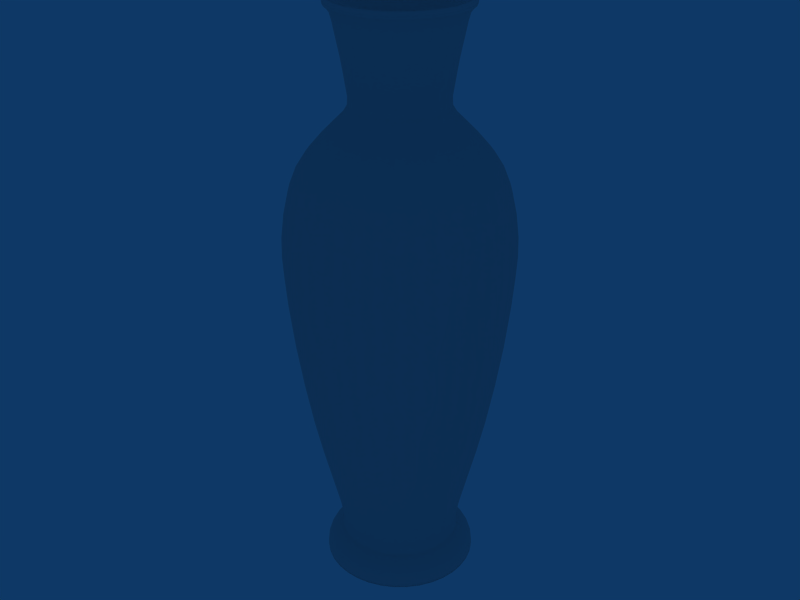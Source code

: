 # Source: Vase_03_Med_Poly.blend  (saved by Blender 2.49.2; exported with 4.5.12 LTS)
import bpy
from mathutils import Matrix  # noqa: F401  (used for matrix-valued properties, if any)

bpy.ops.wm.read_factory_settings(use_empty=True)
scene = bpy.context.scene
scene.name = 'Scene'

# ---- collections
col_collection_1 = bpy.data.collections.new('Collection 1'); scene.collection.children.link(col_collection_1)

# ---- world
world_world = bpy.data.worlds.new('World'); scene.world = world_world
world_world.color = (0.05656, 0.2208, 0.4)
world_world.use_sun_shadow = False
world_world.sun_shadow_jitter_overblur = 0.0
world_world.cycles.sampling_method = 'MANUAL'
world_world.cycles.sample_map_resolution = 256

# ---- meshes
me_circle = bpy.data.meshes.new('Circle')
me_circle.from_pydata([(0.7422, 0.7422, -3.977), (0.9513, 0.4436, -3.977), (1.046, 0.09148, -3.977), (1.014, -0.2717, -3.977), (0.8598, -0.6021, -3.977), (0.6021, -0.8598, -3.977), (0.2717, -1.014, -3.977), (-0.09148, -1.046, -3.977), (-0.4436, -0.9513, -3.977), (-0.7422, -0.7422, -3.977), (-0.9513, -0.4436, -3.977), (-1.046, -0.09148, -3.977), (-1.014, 0.2717, -3.977), (-0.8598, 0.6021, -3.977), (-0.6021, 0.8598, -3.977), (-0.2717, 1.014, -3.977), (0.09148, 1.046, -3.977), (0.4436, 0.9513, -3.977), (0.7384, 0.7384, -3.871), (0.9464, 0.4413, -3.871), (1.04, 0.09101, -3.871), (1.009, -0.2703, -3.871), (0.8554, -0.5989, -3.871), (0.5989, -0.8554, -3.871), (0.2703, -1.009, -3.871), (-0.09101, -1.04, -3.871), (-0.4413, -0.9464, -3.871), (-0.7384, -0.7384, -3.871), (-0.9464, -0.4413, -3.871), (-1.04, -0.09101, -3.871), (-1.009, 0.2703, -3.871), (-0.8554, 0.5989, -3.871), (-0.5989, 0.8554, -3.871), (-0.2703, 1.009, -3.871), (0.09101, 1.04, -3.871), (0.4413, 0.9464, -3.871), (0.9049, 0.422, -3.764), (0.706, 0.706, -3.764), (0.9946, 0.08702, -3.764), (0.9644, -0.2584, -3.764), (0.8179, -0.5727, -3.764), (0.5727, -0.8179, -3.764), (0.2584, -0.9644, -3.764), (-0.08702, -0.9946, -3.764), (-0.422, -0.9049, -3.764), (-0.706, -0.706, -3.764), (-0.9049, -0.422, -3.764), (-0.9946, -0.08702, -3.764), (-0.9644, 0.2584, -3.764), (-0.8179, 0.5727, -3.764), (-0.5727, 0.8179, -3.764), (-0.2584, 0.9644, -3.764), (0.08702, 0.9946, -3.764), (0.422, 0.9049, -3.764), (0.8123, 0.3788, -3.66), (0.6338, 0.6338, -3.66), (0.8929, 0.07812, -3.66), (0.8657, -0.232, -3.66), (0.7342, -0.5141, -3.66), (0.5141, -0.7342, -3.66), (0.232, -0.8657, -3.66), (-0.07812, -0.8929, -3.66), (-0.3788, -0.8123, -3.66), (-0.6338, -0.6338, -3.66), (-0.8123, -0.3788, -3.66), (-0.8929, -0.07812, -3.66), (-0.8657, 0.232, -3.66), (-0.7342, 0.5141, -3.66), (-0.5141, 0.7342, -3.66), (-0.232, 0.8657, -3.66), (0.07812, 0.8929, -3.66), (0.3788, 0.8123, -3.66), (0.5701, 0.5701, -3.466), (0.7306, 0.3407, -3.466), (0.8031, 0.07026, -3.466), (0.7787, -0.2087, -3.466), (0.6604, -0.4624, -3.466), (0.4624, -0.6604, -3.466), (0.2087, -0.7787, -3.466), (-0.07026, -0.8031, -3.466), (-0.3407, -0.7306, -3.466), (-0.5701, -0.5701, -3.466), (-0.7306, -0.3407, -3.466), (-0.8031, -0.07026, -3.466), (-0.7787, 0.2087, -3.466), (-0.6604, 0.4624, -3.466), (-0.4624, 0.6604, -3.466), (-0.2087, 0.7787, -3.466), (0.07026, 0.8031, -3.466), (0.3407, 0.7306, -3.466), (0.6951, 0.6951, -2.668), (0.8909, 0.4154, -2.668), (0.9792, 0.08567, -2.668), (0.9495, -0.2544, -2.668), (0.8052, -0.5638, -2.668), (0.5638, -0.8052, -2.668), (0.2544, -0.9495, -2.668), (-0.08567, -0.9792, -2.668), (-0.4154, -0.8909, -2.668), (-0.6951, -0.6951, -2.668), (-0.8909, -0.4154, -2.668), (-0.9792, -0.08567, -2.668), (-0.9495, 0.2544, -2.668), (-0.8052, 0.5638, -2.668), (-0.5638, 0.8052, -2.668), (-0.2544, 0.9495, -2.668), (0.08567, 0.9792, -2.668), (0.4154, 0.8909, -2.668), (1.092, 0.5091, -1.718), (0.8518, 0.8518, -1.718), (1.2, 0.105, -1.718), (1.164, -0.3118, -1.718), (0.9868, -0.6909, -1.718), (0.6909, -0.9868, -1.718), (0.3118, -1.164, -1.718), (-0.105, -1.2, -1.718), (-0.5091, -1.092, -1.718), (-0.8518, -0.8518, -1.718), (-1.092, -0.5091, -1.718), (-1.2, -0.105, -1.718), (-1.164, 0.3118, -1.718), (-0.9868, 0.6909, -1.718), (-0.6909, 0.9868, -1.718), (-0.3118, 1.164, -1.718), (0.105, 1.2, -1.718), (0.5091, 1.092, -1.718), (1.276, 0.595, -0.5175), (0.9955, 0.9955, -0.5175), (1.403, 0.1227, -0.5175), (1.36, -0.3644, -0.5175), (1.153, -0.8075, -0.5175), (0.8075, -1.153, -0.5175), (0.3644, -1.36, -0.5175), (-0.1227, -1.403, -0.5175), (-0.595, -1.276, -0.5175), (-0.9955, -0.9955, -0.5175), (-1.276, -0.595, -0.5175), (-1.403, -0.1227, -0.5175), (-1.36, 0.3644, -0.5175), (-1.153, 0.8075, -0.5175), (-0.8075, 1.153, -0.5175), (-0.3644, 1.36, -0.5175), (0.1227, 1.403, -0.5175), (0.595, 1.276, -0.5175), (1.359, 0.6338, 0.3825), (1.06, 1.06, 0.3825), (1.494, 0.1307, 0.3825), (1.449, -0.3881, 0.3825), (1.228, -0.8601, 0.3825), (0.8601, -1.228, 0.3825), (0.3881, -1.449, 0.3825), (-0.1307, -1.494, 0.3825), (-0.6338, -1.359, 0.3825), (-1.06, -1.06, 0.3825), (-1.359, -0.6338, 0.3825), (-1.494, -0.1307, 0.3825), (-1.449, 0.3881, 0.3825), (-1.228, 0.8601, 0.3825), (-0.8601, 1.228, 0.3825), (-0.3881, 1.449, 0.3825), (0.1307, 1.494, 0.3825), (0.6338, 1.359, 0.3825), (1.37, 0.639, 0.9575), (1.069, 1.069, 0.9575), (1.506, 0.1318, 0.9575), (1.46, -0.3913, 0.9575), (1.238, -0.8672, 0.9575), (0.8672, -1.238, 0.9575), (0.3913, -1.46, 0.9575), (-0.1318, -1.506, 0.9575), (-0.639, -1.37, 0.9575), (-1.069, -1.069, 0.9575), (-1.37, -0.639, 0.9575), (-1.506, -0.1318, 0.9575), (-1.46, 0.3913, 0.9575), (-1.238, 0.8672, 0.9575), (-0.8672, 1.238, 0.9575), (-0.3913, 1.46, 0.9575), (0.1318, 1.506, 0.9575), (0.639, 1.37, 0.9575), (1.271, 0.5929, 1.595), (0.992, 0.992, 1.595), (1.398, 0.1223, 1.595), (1.355, -0.3631, 1.595), (1.149, -0.8047, 1.595), (0.8047, -1.149, 1.595), (0.3631, -1.355, 1.595), (-0.1223, -1.398, 1.595), (-0.5929, -1.271, 1.595), (-0.992, -0.992, 1.595), (-1.271, -0.5929, 1.595), (-1.398, -0.1223, 1.595), (-1.355, 0.3631, 1.595), (-1.149, 0.8047, 1.595), (-0.8047, 1.149, 1.595), (-0.3631, 1.355, 1.595), (0.1223, 1.398, 1.595), (0.5929, 1.271, 1.595), (0.8364, 0.8364, 2.032), (1.072, 0.4999, 2.032), (1.178, 0.1031, 2.032), (1.143, -0.3061, 2.032), (0.9689, -0.6784, 2.032), (0.6784, -0.9689, 2.032), (0.3061, -1.143, 2.032), (-0.1031, -1.178, 2.032), (-0.4999, -1.072, 2.032), (-0.8364, -0.8364, 2.032), (-1.072, -0.4999, 2.032), (-1.178, -0.1031, 2.032), (-1.143, 0.3061, 2.032), (-0.9689, 0.6784, 2.032), (-0.6784, 0.9689, 2.032), (-0.3061, 1.143, 2.032), (0.1031, 1.178, 2.032), (0.4999, 1.072, 2.032), (0.7619, 0.3553, 2.407), (0.5944, 0.5944, 2.407), (0.8374, 0.07327, 2.407), (0.812, -0.2176, 2.407), (0.6886, -0.4822, 2.407), (0.4822, -0.6886, 2.407), (0.2176, -0.812, 2.407), (-0.07327, -0.8374, 2.407), (-0.3553, -0.7619, 2.407), (-0.5944, -0.5944, 2.407), (-0.7619, -0.3553, 2.407), (-0.8374, -0.07327, 2.407), (-0.812, 0.2176, 2.407), (-0.6886, 0.4822, 2.407), (-0.4822, 0.6886, 2.407), (-0.2176, 0.812, 2.407), (0.07327, 0.8374, 2.407), (0.3553, 0.7619, 2.407), (0.4566, 0.4566, 2.645), (0.5853, 0.2729, 2.645), (0.6433, 0.05628, 2.645), (0.6238, -0.1671, 2.645), (0.529, -0.3704, 2.645), (0.3704, -0.529, 2.645), (0.1671, -0.6238, 2.645), (-0.05628, -0.6433, 2.645), (-0.2729, -0.5853, 2.645), (-0.4566, -0.4566, 2.645), (-0.5853, -0.2729, 2.645), (-0.6433, -0.05628, 2.645), (-0.6238, 0.1671, 2.645), (-0.529, 0.3704, 2.645), (-0.3704, 0.529, 2.645), (-0.1671, 0.6238, 2.645), (0.05628, 0.6433, 2.645), (0.2729, 0.5853, 2.645), (0.4684, 0.4684, 2.932), (0.6003, 0.2799, 2.932), (0.6599, 0.05773, 2.932), (0.6398, -0.1714, 2.932), (0.5426, -0.3799, 2.932), (0.3799, -0.5426, 2.932), (0.1714, -0.6398, 2.932), (-0.05773, -0.6599, 2.932), (-0.2799, -0.6003, 2.932), (-0.4684, -0.4684, 2.932), (-0.6003, -0.2799, 2.932), (-0.6599, -0.05773, 2.932), (-0.6398, 0.1714, 2.932), (-0.5426, 0.3799, 2.932), (-0.3799, 0.5426, 2.932), (-0.1714, 0.6398, 2.932), (0.05773, 0.6599, 2.932), (0.2799, 0.6003, 2.932), (0.6441, 0.3004, 3.232), (0.5026, 0.5026, 3.232), (0.708, 0.06194, 3.232), (0.6865, -0.1839, 3.232), (0.5822, -0.4077, 3.232), (0.4077, -0.5822, 3.232), (0.1839, -0.6865, 3.232), (-0.06194, -0.708, 3.232), (-0.3004, -0.6441, 3.232), (-0.5026, -0.5026, 3.232), (-0.6441, -0.3004, 3.232), (-0.708, -0.06194, 3.232), (-0.6865, 0.1839, 3.232), (-0.5822, 0.4076, 3.232), (-0.4077, 0.5822, 3.232), (-0.1839, 0.6865, 3.232), (0.06194, 0.708, 3.232), (0.3004, 0.6441, 3.232), (0.6999, 0.3264, 3.532), (0.5461, 0.5461, 3.532), (0.7694, 0.06731, 3.532), (0.746, -0.1999, 3.532), (0.6326, -0.443, 3.532), (0.443, -0.6326, 3.532), (0.1999, -0.746, 3.532), (-0.06731, -0.7694, 3.532), (-0.3264, -0.6999, 3.532), (-0.5461, -0.5461, 3.532), (-0.6999, -0.3264, 3.532), (-0.7694, -0.06731, 3.532), (-0.746, 0.1999, 3.532), (-0.6326, 0.443, 3.532), (-0.443, 0.6326, 3.532), (-0.1999, 0.746, 3.532), (0.06731, 0.7694, 3.532), (0.3264, 0.6999, 3.532), (0.7572, 0.3531, 3.801), (0.5908, 0.5908, 3.801), (0.8323, 0.07282, 3.801), (0.807, -0.2162, 3.801), (0.6844, -0.4792, 3.801), (0.4792, -0.6844, 3.801), (0.2162, -0.807, 3.801), (-0.07282, -0.8323, 3.801), (-0.3531, -0.7572, 3.801), (-0.5908, -0.5908, 3.801), (-0.7572, -0.3531, 3.801), (-0.8323, -0.07282, 3.801), (-0.807, 0.2162, 3.801), (-0.6844, 0.4792, 3.801), (-0.4792, 0.6844, 3.801), (-0.2162, 0.807, 3.801), (0.07282, 0.8323, 3.801), (0.3531, 0.7572, 3.801), (0.8261, 0.3852, 3.886), (0.6446, 0.6446, 3.886), (0.9081, 0.07945, 3.886), (0.8805, -0.2359, 3.886), (0.7467, -0.5228, 3.886), (0.5228, -0.7467, 3.886), (0.2359, -0.8805, 3.886), (-0.07945, -0.9081, 3.886), (-0.3852, -0.8261, 3.886), (-0.6446, -0.6446, 3.886), (-0.8261, -0.3852, 3.886), (-0.9081, -0.07945, 3.886), (-0.8805, 0.2359, 3.886), (-0.7467, 0.5228, 3.886), (-0.5228, 0.7467, 3.886), (-0.2359, 0.8805, 3.886), (0.07945, 0.9081, 3.886), (0.3852, 0.8261, 3.886), (0.6363, 0.6363, 3.951), (0.8155, 0.3803, 3.951), (0.8964, 0.07842, 3.951), (0.8692, -0.2329, 3.951), (0.7371, -0.5161, 3.951), (0.5161, -0.7371, 3.951), (0.2329, -0.8692, 3.951), (-0.07842, -0.8964, 3.951), (-0.3803, -0.8155, 3.951), (-0.6363, -0.6363, 3.951), (-0.8155, -0.3803, 3.951), (-0.8964, -0.07842, 3.951), (-0.8692, 0.2329, 3.951), (-0.7371, 0.5161, 3.951), (-0.5161, 0.7371, 3.951), (-0.2329, 0.8692, 3.951), (0.07842, 0.8964, 3.951), (0.3803, 0.8155, 3.951), (0.5283, 0.5283, 3.824), (0.6772, 0.3158, 3.824), (0.7443, 0.06512, 3.824), (0.7217, -0.1934, 3.824), (0.612, -0.4286, 3.824), (0.4286, -0.612, 3.824), (0.1934, -0.7217, 3.824), (-0.06512, -0.7443, 3.824), (-0.3158, -0.6772, 3.824), (-0.5283, -0.5283, 3.824), (-0.6772, -0.3158, 3.824), (-0.7443, -0.06512, 3.824), (-0.7217, 0.1934, 3.824), (-0.612, 0.4286, 3.824), (-0.4286, 0.612, 3.824), (-0.1934, 0.7217, 3.824), (0.06512, 0.7443, 3.824), (0.3158, 0.6772, 3.824), (-5.988e-08, -2.395e-07, 2.516), (0.8597, 0.602, -3.977), (1.014, 0.2716, -3.977), (1.046, -0.09147, -3.977), (0.9512, -0.4435, -3.977), (0.7421, -0.7421, -3.977), (0.4435, -0.9512, -3.977), (0.09147, -1.046, -3.977), (-0.2716, -1.014, -3.977), (-0.602, -0.8597, -3.977), (-0.8597, -0.602, -3.977), (-1.014, -0.2716, -3.977), (-1.046, 0.09147, -3.977), (-0.9512, 0.4435, -3.977), (-0.7421, 0.7421, -3.977), (-0.4435, 0.9512, -3.977), (-0.09147, 1.046, -3.977), (0.2716, 1.014, -3.977), (0.602, 0.8597, -3.977), (0.7422, 0.7422, -3.924), (0.8553, 0.5989, -3.871), (0.9513, 0.4436, -3.924), (1.009, 0.2702, -3.871), (1.046, 0.09148, -3.924), (1.04, -0.091, -3.871), (1.014, -0.2717, -3.924), (0.9463, -0.4413, -3.871), (0.8598, -0.6021, -3.924), (0.6021, -0.8598, -3.924), (0.7383, -0.7383, -3.871), (0.4413, -0.9463, -3.871), (0.2717, -1.014, -3.924), (0.091, -1.04, -3.871), (-0.09148, -1.046, -3.924), (-0.2702, -1.009, -3.871), (-0.4436, -0.9513, -3.924), (-0.5989, -0.8553, -3.871), (-0.7422, -0.7422, -3.924), (-0.8553, -0.5989, -3.871), (-0.9513, -0.4436, -3.924), (-1.009, -0.2702, -3.871), (-1.046, -0.09148, -3.924), (-1.04, 0.091, -3.871), (-1.014, 0.2717, -3.924), (-0.9463, 0.4413, -3.871), (-0.8598, 0.6021, -3.924), (-0.7383, 0.7383, -3.871), (-0.6021, 0.8598, -3.924), (-0.4413, 0.9463, -3.871), (-0.2717, 1.014, -3.924), (-0.091, 1.04, -3.871), (0.09148, 1.046, -3.924), (0.2702, 1.009, -3.871), (0.4436, 0.9513, -3.924), (0.5989, 0.8553, -3.871), (0.7269, 0.7269, -3.818), (0.8178, 0.5726, -3.764), (0.9316, 0.4344, -3.818), (0.9643, 0.2584, -3.764), (1.024, 0.08959, -3.818), (0.9945, -0.08701, -3.764), (0.9929, -0.266, -3.818), (0.9048, -0.4219, -3.764), (0.842, -0.5896, -3.818), (0.5896, -0.842, -3.818), (0.7059, -0.7059, -3.764), (0.4219, -0.9048, -3.764), (0.266, -0.9929, -3.818), (0.08701, -0.9945, -3.764), (-0.08959, -1.024, -3.818), (-0.2584, -0.9643, -3.764), (-0.4344, -0.9316, -3.818), (-0.5726, -0.8178, -3.764), (-0.7269, -0.7269, -3.818), (-0.8178, -0.5726, -3.764), (-0.9316, -0.4344, -3.818), (-0.9643, -0.2584, -3.764), (-1.024, -0.08959, -3.818), (-0.9945, 0.08701, -3.764), (-0.9929, 0.266, -3.818), (-0.9048, 0.4219, -3.764), (-0.842, 0.5896, -3.818), (-0.7059, 0.7059, -3.764), (-0.5896, 0.842, -3.818), (-0.4219, 0.9048, -3.764), (-0.2661, 0.9929, -3.818), (-0.08701, 0.9945, -3.764), (0.08959, 1.024, -3.818), (0.2584, 0.9643, -3.764), (0.4344, 0.9316, -3.818), (0.5726, 0.8178, -3.764), (0.6741, 0.6741, -3.711), (0.7341, 0.514, -3.66), (0.864, 0.4029, -3.711), (0.8656, 0.2319, -3.66), (0.9497, 0.08309, -3.711), (0.8928, -0.07811, -3.66), (0.9209, -0.2467, -3.711), (0.8122, -0.3787, -3.66), (0.781, -0.5468, -3.711), (0.5468, -0.781, -3.711), (0.6337, -0.6337, -3.66), (0.3787, -0.8122, -3.66), (0.2468, -0.9209, -3.711), (0.07811, -0.8928, -3.66), (-0.08309, -0.9497, -3.711), (-0.2319, -0.8656, -3.66), (-0.4029, -0.864, -3.711), (-0.514, -0.7341, -3.66), (-0.6741, -0.6741, -3.711), (-0.7341, -0.514, -3.66), (-0.864, -0.4029, -3.711), (-0.8656, -0.2319, -3.66), (-0.9497, -0.08309, -3.711), (-0.8928, 0.07811, -3.66), (-0.9209, 0.2467, -3.711), (-0.8122, 0.3787, -3.66), (-0.781, 0.5468, -3.711), (-0.6337, 0.6337, -3.66), (-0.5468, 0.781, -3.711), (-0.3787, 0.8122, -3.66), (-0.2468, 0.9209, -3.711), (-0.07811, 0.8928, -3.66), (0.08309, 0.9497, -3.711), (0.2319, 0.8656, -3.66), (0.4029, 0.864, -3.711), (0.514, 0.7341, -3.66), (0.5874, 0.5874, -3.613), (0.6603, 0.4623, -3.466), (0.7529, 0.3511, -3.613), (0.7786, 0.2086, -3.466), (0.8276, 0.0724, -3.613), (0.803, -0.07025, -3.466), (0.8024, -0.215, -3.613), (0.7306, -0.3407, -3.466), (0.6805, -0.4765, -3.613), (0.4765, -0.6805, -3.613), (0.57, -0.57, -3.466), (0.3407, -0.7306, -3.466), (0.215, -0.8024, -3.613), (0.07025, -0.803, -3.466), (-0.0724, -0.8276, -3.613), (-0.2086, -0.7786, -3.466), (-0.3511, -0.7529, -3.613), (-0.4623, -0.6603, -3.466), (-0.5874, -0.5874, -3.613), (-0.6603, -0.4623, -3.466), (-0.7529, -0.3511, -3.613), (-0.7786, -0.2086, -3.466), (-0.8276, -0.0724, -3.613), (-0.803, 0.07025, -3.466), (-0.8024, 0.215, -3.613), (-0.7306, 0.3407, -3.466), (-0.6805, 0.4765, -3.613), (-0.57, 0.57, -3.466), (-0.4765, 0.6805, -3.613), (-0.3407, 0.7306, -3.466), (-0.215, 0.8024, -3.613), (-0.07026, 0.803, -3.466), (0.0724, 0.8276, -3.613), (0.2086, 0.7786, -3.466), (0.3511, 0.7529, -3.613), (0.4623, 0.6603, -3.466), (0.6166, 0.6166, -3.118), (0.8051, 0.5637, -2.668), (0.7903, 0.3685, -3.118), (0.9494, 0.2544, -2.668), (0.8687, 0.076, -3.118), (0.9791, -0.08566, -2.668), (0.8423, -0.2257, -3.118), (0.8908, -0.4154, -2.668), (0.7143, -0.5002, -3.118), (0.5002, -0.7143, -3.118), (0.695, -0.695, -2.668), (0.4154, -0.8908, -2.668), (0.2257, -0.8423, -3.118), (0.08566, -0.9791, -2.668), (-0.076, -0.8687, -3.118), (-0.2544, -0.9494, -2.668), (-0.3685, -0.7903, -3.118), (-0.5637, -0.8051, -2.668), (-0.6166, -0.6166, -3.118), (-0.8051, -0.5637, -2.668), (-0.7903, -0.3685, -3.118), (-0.9494, -0.2544, -2.668), (-0.8687, -0.076, -3.118), (-0.9791, 0.08566, -2.668), (-0.8423, 0.2257, -3.118), (-0.8908, 0.4154, -2.668), (-0.7143, 0.5002, -3.118), (-0.695, 0.695, -2.668), (-0.5002, 0.7143, -3.118), (-0.4154, 0.8908, -2.668), (-0.2257, 0.8423, -3.118), (-0.08566, 0.9791, -2.668), (0.076, 0.8687, -3.118), (0.2544, 0.9494, -2.668), (0.3685, 0.7903, -3.118), (0.5637, 0.8051, -2.668), (0.7735, 0.7735, -2.218), (0.9866, 0.6909, -1.718), (0.9914, 0.4623, -2.218), (1.163, 0.3117, -1.718), (1.09, 0.09534, -2.218), (1.2, -0.105, -1.718), (1.057, -0.2831, -2.218), (1.092, -0.509, -1.718), (0.8961, -0.6274, -2.218), (0.6274, -0.8961, -2.218), (0.8517, -0.8517, -1.718), (0.509, -1.092, -1.718), (0.2831, -1.057, -2.218), (0.105, -1.2, -1.718), (-0.09534, -1.09, -2.218), (-0.3117, -1.163, -1.718), (-0.4623, -0.9914, -2.218), (-0.6909, -0.9866, -1.718), (-0.7735, -0.7735, -2.218), (-0.9866, -0.6909, -1.718), (-0.9914, -0.4623, -2.218), (-1.163, -0.3117, -1.718), (-1.09, -0.09534, -2.218), (-1.2, 0.105, -1.718), (-1.057, 0.2831, -2.218), (-1.092, 0.509, -1.718), (-0.8961, 0.6274, -2.218), (-0.8517, 0.8517, -1.718), (-0.6274, 0.8961, -2.218), (-0.509, 1.092, -1.718), (-0.2831, 1.057, -2.218), (-0.105, 1.2, -1.718), (0.09534, 1.09, -2.218), (0.3117, 1.163, -1.718), (0.4623, 0.9914, -2.218), (0.6909, 0.9866, -1.718), (0.9298, 0.9298, -1.118), (1.153, 0.8074, -0.5175), (1.192, 0.5557, -1.118), (1.36, 0.3643, -0.5175), (1.31, 0.1146, -1.118), (1.402, -0.1227, -0.5175), (1.27, -0.3403, -1.118), (1.276, -0.5949, -0.5175), (1.077, -0.7542, -1.118), (0.7542, -1.077, -1.118), (0.9954, -0.9954, -0.5175), (0.5949, -1.276, -0.5175), (0.3403, -1.27, -1.118), (0.1227, -1.402, -0.5175), (-0.1146, -1.31, -1.118), (-0.3643, -1.36, -0.5175), (-0.5557, -1.192, -1.118), (-0.8074, -1.153, -0.5175), (-0.9298, -0.9298, -1.118), (-1.153, -0.8074, -0.5175), (-1.192, -0.5557, -1.118), (-1.36, -0.3643, -0.5175), (-1.31, -0.1146, -1.118), (-1.402, 0.1227, -0.5175), (-1.27, 0.3403, -1.118), (-1.276, 0.5949, -0.5175), (-1.077, 0.7542, -1.118), (-0.9954, 0.9954, -0.5175), (-0.7542, 1.077, -1.118), (-0.5949, 1.276, -0.5175), (-0.3403, 1.27, -1.118), (-0.1227, 1.402, -0.5175), (0.1146, 1.31, -1.118), (0.3643, 1.36, -0.5175), (0.5557, 1.192, -1.118), (0.8074, 1.153, -0.5175), (1.037, 1.037, -0.01751), (1.228, 0.86, 0.3825), (1.329, 0.6196, -0.01751), (1.448, 0.3881, 0.3825), (1.461, 0.1278, -0.01751), (1.494, -0.1307, 0.3825), (1.416, -0.3795, -0.01751), (1.359, -0.6337, 0.3825), (1.201, -0.841, -0.01751), (0.841, -1.201, -0.01751), (1.06, -1.06, 0.3825), (0.6337, -1.359, 0.3825), (0.3795, -1.416, -0.01751), (0.1307, -1.494, 0.3825), (-0.1278, -1.461, -0.01751), (-0.3881, -1.448, 0.3825), (-0.6196, -1.329, -0.01751), (-0.86, -1.228, 0.3825), (-1.037, -1.037, -0.01751), (-1.228, -0.86, 0.3825), (-1.329, -0.6196, -0.01751), (-1.448, -0.3881, 0.3825), (-1.461, -0.1278, -0.01751), (-1.494, 0.1307, 0.3825), (-1.416, 0.3795, -0.01751), (-1.359, 0.6337, 0.3825), (-1.201, 0.841, -0.01751), (-1.06, 1.06, 0.3825), (-0.841, 1.201, -0.01751), (-0.6337, 1.359, 0.3825), (-0.3795, 1.416, -0.01751), (-0.1307, 1.494, 0.3825), (0.1278, 1.461, -0.01751), (0.3881, 1.448, 0.3825), (0.6196, 1.329, -0.01751), (0.86, 1.228, 0.3825), (1.073, 1.073, 0.6825), (1.238, 0.8671, 0.9575), (1.376, 0.6415, 0.6825), (1.46, 0.3913, 0.9575), (1.512, 0.1323, 0.6825), (1.506, -0.1318, 0.9575), (1.466, -0.3929, 0.6825), (1.37, -0.6389, 0.9575), (1.243, -0.8707, 0.6825), (0.8707, -1.243, 0.6825), (1.069, -1.069, 0.9575), (0.6389, -1.37, 0.9575), (0.3929, -1.466, 0.6825), (0.1318, -1.506, 0.9575), (-0.1323, -1.512, 0.6825), (-0.3913, -1.46, 0.9575), (-0.6415, -1.376, 0.6825), (-0.8671, -1.238, 0.9575), (-1.073, -1.073, 0.6825), (-1.238, -0.8671, 0.9575), (-1.376, -0.6415, 0.6825), (-1.46, -0.3913, 0.9575), (-1.512, -0.1323, 0.6825), (-1.506, 0.1318, 0.9575), (-1.466, 0.3929, 0.6825), (-1.37, 0.6389, 0.9575), (-1.243, 0.8707, 0.6825), (-1.069, 1.069, 0.9575), (-0.8707, 1.243, 0.6825), (-0.6389, 1.37, 0.9575), (-0.3929, 1.466, 0.6825), (-0.1318, 1.506, 0.9575), (0.1323, 1.512, 0.6825), (0.3913, 1.46, 0.9575), (0.6415, 1.376, 0.6825), (0.8671, 1.238, 0.9575), (1.041, 1.041, 1.282), (1.149, 0.8046, 1.595), (1.334, 0.622, 1.282), (1.355, 0.3631, 1.595), (1.466, 0.1283, 1.282), (1.397, -0.1223, 1.595), (1.422, -0.381, 1.282), (1.271, -0.5928, 1.595), (1.206, -0.8442, 1.282), (0.8442, -1.206, 1.282), (0.9919, -0.9919, 1.595), (0.5928, -1.271, 1.595), (0.381, -1.422, 1.282), (0.1223, -1.397, 1.595), (-0.1283, -1.466, 1.282), (-0.3631, -1.355, 1.595), (-0.622, -1.334, 1.282), (-0.8046, -1.149, 1.595), (-1.041, -1.041, 1.282), (-1.149, -0.8046, 1.595), (-1.334, -0.622, 1.282), (-1.355, -0.3631, 1.595), (-1.466, -0.1283, 1.282), (-1.397, 0.1223, 1.595), (-1.422, 0.381, 1.282), (-1.271, 0.5928, 1.595), (-1.206, 0.8442, 1.282), (-0.9919, 0.9919, 1.595), (-0.8442, 1.206, 1.282), (-0.5928, 1.271, 1.595), (-0.381, 1.422, 1.282), (-0.1223, 1.397, 1.595), (0.1283, 1.466, 1.282), (0.3631, 1.355, 1.595), (0.622, 1.334, 1.282), (0.8046, 1.149, 1.595), (0.9263, 0.9263, 1.832), (0.9688, 0.6784, 2.032), (1.187, 0.5536, 1.832), (1.142, 0.3061, 2.032), (1.305, 0.1142, 1.832), (1.178, -0.1031, 2.032), (1.265, -0.339, 1.832), (1.072, -0.4998, 2.032), (1.073, -0.7514, 1.832), (0.7514, -1.073, 1.832), (0.8363, -0.8363, 2.032), (0.4998, -1.072, 2.032), (0.339, -1.265, 1.832), (0.1031, -1.178, 2.032), (-0.1142, -1.305, 1.832), (-0.3061, -1.142, 2.032), (-0.5536, -1.187, 1.832), (-0.6784, -0.9688, 2.032), (-0.9263, -0.9263, 1.832), (-0.9688, -0.6784, 2.032), (-1.187, -0.5536, 1.832), (-1.142, -0.3061, 2.032), (-1.305, -0.1142, 1.832), (-1.178, 0.1031, 2.032), (-1.265, 0.339, 1.832), (-1.072, 0.4998, 2.032), (-1.073, 0.7514, 1.832), (-0.8363, 0.8363, 2.032), (-0.7514, 1.073, 1.832), (-0.4998, 1.072, 2.032), (-0.339, 1.265, 1.832), (-0.1031, 1.178, 2.032), (0.1142, 1.305, 1.832), (0.3061, 1.142, 2.032), (0.5536, 1.187, 1.832), (0.6784, 0.9688, 2.032), (0.7151, 0.7151, 2.232), (0.6885, 0.4821, 2.407), (0.9166, 0.4274, 2.232), (0.8119, 0.2176, 2.407), (1.007, 0.08814, 2.232), (0.8374, -0.07326, 2.407), (0.9769, -0.2618, 2.232), (0.7618, -0.3552, 2.407), (0.8284, -0.5801, 2.232), (0.5801, -0.8284, 2.232), (0.5944, -0.5944, 2.407), (0.3552, -0.7618, 2.407), (0.2618, -0.9769, 2.232), (0.07326, -0.8374, 2.407), (-0.08814, -1.007, 2.232), (-0.2175, -0.8119, 2.407), (-0.4274, -0.9166, 2.232), (-0.4821, -0.6885, 2.407), (-0.7151, -0.7151, 2.232), (-0.6885, -0.4821, 2.407), (-0.9166, -0.4274, 2.232), (-0.8119, -0.2176, 2.407), (-1.007, -0.08814, 2.232), (-0.8374, 0.07326, 2.407), (-0.9769, 0.2618, 2.232), (-0.7618, 0.3552, 2.407), (-0.8284, 0.5801, 2.232), (-0.5944, 0.5944, 2.407), (-0.5801, 0.8284, 2.232), (-0.3552, 0.7618, 2.407), (-0.2618, 0.9769, 2.232), (-0.07326, 0.8374, 2.407), (0.08814, 1.007, 2.232), (0.2175, 0.8119, 2.407), (0.4274, 0.9166, 2.232), (0.4821, 0.6885, 2.407), (0.5063, 0.5063, 2.532), (0.5289, 0.3704, 2.645), (0.6489, 0.3026, 2.532), (0.6237, 0.1671, 2.645), (0.7133, 0.0624, 2.532), (0.6433, -0.05628, 2.645), (0.6916, -0.1853, 2.532), (0.5852, -0.2729, 2.645), (0.5865, -0.4107, 2.532), (0.4107, -0.5865, 2.532), (0.4566, -0.4566, 2.645), (0.2729, -0.5852, 2.645), (0.1853, -0.6916, 2.532), (0.05628, -0.6433, 2.645), (-0.0624, -0.7133, 2.532), (-0.1671, -0.6237, 2.645), (-0.3026, -0.6489, 2.532), (-0.3704, -0.5289, 2.645), (-0.5063, -0.5063, 2.532), (-0.5289, -0.3704, 2.645), (-0.6489, -0.3026, 2.532), (-0.6237, -0.1671, 2.645), (-0.7133, -0.0624, 2.532), (-0.6433, 0.05628, 2.645), (-0.6916, 0.1853, 2.532), (-0.5852, 0.2729, 2.645), (-0.5865, 0.4107, 2.532), (-0.4566, 0.4566, 2.645), (-0.4107, 0.5865, 2.532), (-0.2729, 0.5852, 2.645), (-0.1853, 0.6916, 2.532), (-0.05628, 0.6433, 2.645), (0.0624, 0.7133, 2.532), (0.1671, 0.6237, 2.645), (0.3026, 0.6489, 2.532), (0.3704, 0.5289, 2.645), (0.4515, 0.4515, 2.782), (0.5425, 0.3799, 2.932), (0.5787, 0.2699, 2.782), (0.6397, 0.1714, 2.932), (0.6361, 0.05565, 2.782), (0.6598, -0.05772, 2.932), (0.6168, -0.1653, 2.782), (0.6003, -0.2799, 2.932), (0.5231, -0.3662, 2.782), (0.3662, -0.5231, 2.782), (0.4683, -0.4683, 2.932), (0.2799, -0.6003, 2.932), (0.1653, -0.6168, 2.782), (0.05772, -0.6598, 2.932), (-0.05565, -0.6361, 2.782), (-0.1714, -0.6397, 2.932), (-0.2699, -0.5787, 2.782), (-0.3799, -0.5425, 2.932), (-0.4515, -0.4515, 2.782), (-0.5425, -0.3799, 2.932), (-0.5787, -0.2699, 2.782), (-0.6397, -0.1714, 2.932), (-0.6361, -0.05565, 2.782), (-0.6598, 0.05772, 2.932), (-0.6168, 0.1653, 2.782), (-0.6003, 0.2799, 2.932), (-0.5231, 0.3662, 2.782), (-0.4683, 0.4683, 2.932), (-0.3662, 0.5231, 2.782), (-0.2799, 0.6003, 2.932), (-0.1653, 0.6168, 2.782), (-0.05772, 0.6598, 2.932), (0.05565, 0.6361, 2.782), (0.1714, 0.6397, 2.932), (0.2699, 0.5787, 2.782), (0.3799, 0.5425, 2.932), (0.4847, 0.4847, 3.082), (0.5821, 0.4076, 3.232), (0.6213, 0.2897, 3.082), (0.6864, 0.1839, 3.232), (0.6829, 0.05975, 3.082), (0.7079, -0.06194, 3.232), (0.6622, -0.1774, 3.082), (0.6441, -0.3003, 3.232), (0.5615, -0.3932, 3.082), (0.3932, -0.5615, 3.082), (0.5025, -0.5025, 3.232), (0.3003, -0.6441, 3.232), (0.1774, -0.6622, 3.082), (0.06194, -0.7079, 3.232), (-0.05975, -0.6829, 3.082), (-0.1839, -0.6864, 3.232), (-0.2897, -0.6213, 3.082), (-0.4076, -0.5821, 3.232), (-0.4847, -0.4847, 3.082), (-0.5821, -0.4076, 3.232), (-0.6213, -0.2897, 3.082), (-0.6864, -0.1839, 3.232), (-0.6829, -0.05975, 3.082), (-0.7079, 0.06194, 3.232), (-0.6622, 0.1774, 3.082), (-0.6441, 0.3003, 3.232), (-0.5615, 0.3932, 3.082), (-0.5025, 0.5025, 3.232), (-0.3932, 0.5615, 3.082), (-0.3003, 0.6441, 3.232), (-0.1774, 0.6622, 3.082), (-0.06194, 0.7079, 3.232), (0.05975, 0.6829, 3.082), (0.1839, 0.6864, 3.232), (0.2897, 0.6213, 3.082), (0.4076, 0.5821, 3.232), (0.5238, 0.5238, 3.382), (0.6326, 0.4429, 3.532), (0.6714, 0.3131, 3.382), (0.7459, 0.1999, 3.532), (0.7379, 0.06456, 3.382), (0.7693, -0.0673, 3.532), (0.7155, -0.1917, 3.382), (0.6999, -0.3264, 3.532), (0.6068, -0.4249, 3.382), (0.4249, -0.6068, 3.382), (0.546, -0.546, 3.532), (0.3264, -0.6999, 3.532), (0.1917, -0.7155, 3.382), (0.0673, -0.7693, 3.532), (-0.06456, -0.7379, 3.382), (-0.1999, -0.7459, 3.532), (-0.3131, -0.6714, 3.382), (-0.4429, -0.6326, 3.532), (-0.5238, -0.5238, 3.382), (-0.6326, -0.4429, 3.532), (-0.6714, -0.3131, 3.382), (-0.7459, -0.1999, 3.532), (-0.7379, -0.06456, 3.382), (-0.7693, 0.0673, 3.532), (-0.7155, 0.1917, 3.382), (-0.6999, 0.3264, 3.532), (-0.6068, 0.4249, 3.382), (-0.546, 0.546, 3.532), (-0.4249, 0.6068, 3.382), (-0.3264, 0.6999, 3.532), (-0.1917, 0.7155, 3.382), (-0.0673, 0.7693, 3.532), (0.06456, 0.7379, 3.382), (0.1999, 0.7459, 3.532), (0.3131, 0.6714, 3.382), (0.4429, 0.6326, 3.532), (0.5671, 0.5671, 3.682), (0.6843, 0.4791, 3.801), (0.7269, 0.339, 3.682), (0.8069, 0.2162, 3.801), (0.799, 0.0699, 3.682), (0.8322, -0.07281, 3.801), (0.7747, -0.2076, 3.682), (0.7571, -0.353, 3.801), (0.657, -0.46, 3.682), (0.46, -0.657, 3.682), (0.5907, -0.5907, 3.801), (0.353, -0.7571, 3.801), (0.2076, -0.7747, 3.682), (0.07281, -0.8322, 3.801), (-0.0699, -0.799, 3.682), (-0.2162, -0.8069, 3.801), (-0.339, -0.7269, 3.682), (-0.4791, -0.6843, 3.801), (-0.5671, -0.5671, 3.682), (-0.6843, -0.4791, 3.801), (-0.7269, -0.339, 3.682), (-0.8069, -0.2162, 3.801), (-0.799, -0.0699, 3.682), (-0.8322, 0.07281, 3.801), (-0.7747, 0.2076, 3.682), (-0.7571, 0.353, 3.801), (-0.657, 0.46, 3.682), (-0.5907, 0.5907, 3.801), (-0.46, 0.657, 3.682), (-0.353, 0.7571, 3.801), (-0.2076, 0.7747, 3.682), (-0.07281, 0.8322, 3.801), (0.0699, 0.799, 3.682), (0.2162, 0.8069, 3.801), (0.339, 0.7269, 3.682), (0.4791, 0.6843, 3.801), (0.621, 0.621, 3.858), (0.7466, 0.5228, 3.886), (0.7959, 0.3711, 3.858), (0.8804, 0.2359, 3.886), (0.8748, 0.07654, 3.858), (0.908, -0.07944, 3.886), (0.8483, -0.2273, 3.858), (0.826, -0.3852, 3.886), (0.7194, -0.5037, 3.858), (0.5037, -0.7194, 3.858), (0.6445, -0.6445, 3.886), (0.3852, -0.826, 3.886), (0.2273, -0.8483, 3.858), (0.07944, -0.908, 3.886), (-0.07654, -0.8748, 3.858), (-0.2359, -0.8804, 3.886), (-0.3711, -0.7959, 3.858), (-0.5228, -0.7466, 3.886), (-0.621, -0.621, 3.858), (-0.7466, -0.5228, 3.886), (-0.7959, -0.3711, 3.858), (-0.8804, -0.2359, 3.886), (-0.8748, -0.07654, 3.858), (-0.908, 0.07944, 3.886), (-0.8483, 0.2273, 3.858), (-0.826, 0.3852, 3.886), (-0.7194, 0.5037, 3.858), (-0.6445, 0.6445, 3.886), (-0.5037, 0.7194, 3.858), (-0.3852, 0.826, 3.886), (-0.2273, 0.8483, 3.858), (-0.07944, 0.908, 3.886), (0.07654, 0.8748, 3.858), (0.2359, 0.8804, 3.886), (0.3711, 0.7959, 3.858), (0.5228, 0.7466, 3.886), (0.6484, 0.6484, 3.919), (0.737, 0.5161, 3.951), (0.8311, 0.3875, 3.919), (0.8691, 0.2329, 3.951), (0.9135, 0.07992, 3.919), (0.8963, -0.07842, 3.951), (0.8857, -0.2373, 3.919), (0.8154, -0.3802, 3.951), (0.7511, -0.526, 3.919), (0.526, -0.7511, 3.919), (0.6362, -0.6362, 3.951), (0.3802, -0.8154, 3.951), (0.2373, -0.8857, 3.919), (0.07842, -0.8963, 3.951), (-0.07992, -0.9135, 3.919), (-0.2329, -0.8691, 3.951), (-0.3875, -0.8311, 3.919), (-0.5161, -0.737, 3.951), (-0.6484, -0.6484, 3.919), (-0.737, -0.5161, 3.951), (-0.8311, -0.3875, 3.919), (-0.8691, -0.2329, 3.951), (-0.9135, -0.07992, 3.919), (-0.8963, 0.07841, 3.951), (-0.8857, 0.2373, 3.919), (-0.8154, 0.3802, 3.951), (-0.7511, 0.526, 3.919), (-0.6362, 0.6362, 3.951), (-0.526, 0.7511, 3.919), (-0.3802, 0.8154, 3.951), (-0.2373, 0.8857, 3.919), (-0.07842, 0.8963, 3.951), (0.07992, 0.9135, 3.919), (0.2329, 0.8691, 3.951), (0.3875, 0.8311, 3.919), (0.5161, 0.737, 3.951), (0.6119, 0.6119, 3.977), (0.6262, 0.4385, 3.858), (0.7843, 0.3657, 3.977), (0.7384, 0.1979, 3.858), (0.8621, 0.07542, 3.977), (0.7616, -0.06663, 3.858), (0.8359, -0.224, 3.977), (0.6928, -0.3231, 3.858), (0.7089, -0.4964, 3.977), (0.4964, -0.7089, 3.977), (0.5406, -0.5406, 3.858), (0.3231, -0.6928, 3.858), (0.224, -0.8359, 3.977), (0.06663, -0.7616, 3.858), (-0.07542, -0.8621, 3.977), (-0.1979, -0.7384, 3.858), (-0.3657, -0.7843, 3.977), (-0.4385, -0.6262, 3.858), (-0.6119, -0.6119, 3.977), (-0.6262, -0.4385, 3.858), (-0.7843, -0.3657, 3.977), (-0.7384, -0.1979, 3.858), (-0.8621, -0.07542, 3.977), (-0.7616, 0.06663, 3.858), (-0.8359, 0.224, 3.977), (-0.6928, 0.3231, 3.858), (-0.7089, 0.4964, 3.977), (-0.5406, 0.5406, 3.858), (-0.4964, 0.7089, 3.977), (-0.3231, 0.6928, 3.858), (-0.224, 0.8359, 3.977), (-0.06663, 0.7616, 3.858), (0.07542, 0.8621, 3.977), (0.1979, 0.7384, 3.858), (0.3657, 0.7843, 3.977), (0.4385, 0.6262, 3.858), (0.3385, 0.3385, 3.319), (0.2023, 0.4338, 3.319), (0.04172, 0.4768, 3.319), (-0.1239, 0.4623, 3.319), (-0.2745, 0.3921, 3.319), (-0.3921, 0.2745, 3.319), (-0.4623, 0.1239, 3.319), (-0.4768, -0.04172, 3.319), (-0.4338, -0.2023, 3.319), (-0.3385, -0.3385, 3.319), (-0.2023, -0.4338, 3.319), (-0.04172, -0.4768, 3.319), (0.1239, -0.4623, 3.319), (0.2745, -0.3921, 3.319), (0.3921, -0.2745, 3.319), (0.4623, -0.1239, 3.319), (0.4768, 0.04172, 3.319), (0.4338, 0.2023, 3.319), (0.8597, 0.602, -3.924), (1.014, 0.2716, -3.924), (1.046, -0.09147, -3.924), (0.9512, -0.4435, -3.924), (0.7421, -0.7421, -3.924), (0.4435, -0.9512, -3.924), (0.09147, -1.046, -3.924), (-0.2716, -1.014, -3.924), (-0.602, -0.8597, -3.924), (-0.8597, -0.602, -3.924), (-1.014, -0.2716, -3.924), (-1.046, 0.09147, -3.924), (-0.9512, 0.4435, -3.924), (-0.7421, 0.7421, -3.924), (-0.4435, 0.9512, -3.924), (-0.09147, 1.046, -3.924), (0.2716, 1.014, -3.924), (0.602, 0.8597, -3.924), (0.8419, 0.5895, -3.818), (0.9928, 0.266, -3.818), (1.024, -0.08958, -3.818), (0.9315, -0.4344, -3.818), (0.7268, -0.7268, -3.818), (0.4344, -0.9315, -3.818), (0.08958, -1.024, -3.818), (-0.266, -0.9928, -3.818), (-0.5895, -0.8419, -3.818), (-0.8419, -0.5895, -3.818), (-0.9928, -0.266, -3.818), (-1.024, 0.08958, -3.818), (-0.9315, 0.4344, -3.818), (-0.7268, 0.7268, -3.818), (-0.4344, 0.9315, -3.818), (-0.08958, 1.024, -3.818), (0.266, 0.9928, -3.818), (0.5895, 0.8419, -3.818), (0.7809, 0.5468, -3.711), (0.9208, 0.2467, -3.711), (0.9496, -0.08308, -3.711), (0.8639, -0.4029, -3.711), (0.6741, -0.6741, -3.711), (0.4029, -0.8639, -3.711), (0.08308, -0.9496, -3.711), (-0.2467, -0.9208, -3.711), (-0.5468, -0.7809, -3.711), (-0.7809, -0.5468, -3.711), (-0.9208, -0.2467, -3.711), (-0.9496, 0.08308, -3.711), (-0.8639, 0.4029, -3.711), (-0.6741, 0.6741, -3.711), (-0.4029, 0.8639, -3.711), (-0.08308, 0.9496, -3.711), (0.2467, 0.9208, -3.711), (0.5468, 0.7809, -3.711), (0.6804, 0.4764, -3.613), (0.8023, 0.215, -3.613), (0.8275, -0.0724, -3.613), (0.7528, -0.351, -3.613), (0.5874, -0.5874, -3.613), (0.351, -0.7528, -3.613), (0.0724, -0.8275, -3.613), (-0.215, -0.8023, -3.613), (-0.4764, -0.6804, -3.613), (-0.6804, -0.4764, -3.613), (-0.8023, -0.215, -3.613), (-0.8275, 0.0724, -3.613), (-0.7528, 0.351, -3.613), (-0.5874, 0.5874, -3.613), (-0.351, 0.7528, -3.613), (-0.0724, 0.8275, -3.613), (0.215, 0.8023, -3.613), (0.4764, 0.6804, -3.613), (0.7142, 0.5001, -3.118), (0.8422, 0.2257, -3.118), (0.8686, -0.07599, -3.118), (0.7902, -0.3685, -3.118), (0.6165, -0.6165, -3.118), (0.3685, -0.7902, -3.118), (0.07599, -0.8686, -3.118), (-0.2257, -0.8422, -3.118), (-0.5001, -0.7142, -3.118), (-0.7142, -0.5001, -3.118), (-0.8422, -0.2257, -3.118), (-0.8686, 0.07599, -3.118), (-0.7902, 0.3685, -3.118), (-0.6165, 0.6165, -3.118), (-0.3685, 0.7902, -3.118), (-0.07599, 0.8686, -3.118), (0.2257, 0.8422, -3.118), (0.5001, 0.7142, -3.118), (0.896, 0.6274, -2.218), (1.056, 0.2831, -2.218), (1.09, -0.09533, -2.218), (0.9913, -0.4622, -2.218), (0.7734, -0.7734, -2.218), (0.4622, -0.9913, -2.218), (0.09533, -1.09, -2.218), (-0.2831, -1.056, -2.218), (-0.6274, -0.896, -2.218), (-0.896, -0.6274, -2.218), (-1.056, -0.2831, -2.218), (-1.09, 0.09533, -2.218), (-0.9913, 0.4622, -2.218), (-0.7734, 0.7734, -2.218), (-0.4622, 0.9913, -2.218), (-0.09533, 1.09, -2.218), (0.2831, 1.056, -2.218), (0.6274, 0.896, -2.218), (1.077, 0.7542, -1.118), (1.27, 0.3403, -1.118), (1.31, -0.1146, -1.118), (1.192, -0.5557, -1.118), (0.9297, -0.9297, -1.118), (0.5557, -1.192, -1.118), (0.1146, -1.31, -1.118), (-0.3403, -1.27, -1.118), (-0.7542, -1.077, -1.118), (-1.077, -0.7542, -1.118), (-1.27, -0.3403, -1.118), (-1.31, 0.1146, -1.118), (-1.192, 0.5557, -1.118), (-0.9297, 0.9297, -1.118), (-0.5557, 1.192, -1.118), (-0.1146, 1.31, -1.118), (0.3403, 1.27, -1.118), (0.7542, 1.077, -1.118), (1.201, 0.8409, -0.01751), (1.416, 0.3794, -0.01751), (1.46, -0.1278, -0.01751), (1.329, -0.6196, -0.01751), (1.037, -1.037, -0.01751), (0.6196, -1.329, -0.01751), (0.1278, -1.46, -0.01751), (-0.3794, -1.416, -0.01751), (-0.8409, -1.201, -0.01751), (-1.201, -0.8409, -0.01751), (-1.416, -0.3794, -0.01751), (-1.46, 0.1278, -0.01751), (-1.329, 0.6196, -0.01751), (-1.037, 1.037, -0.01751), (-0.6196, 1.329, -0.01751), (-0.1278, 1.46, -0.01751), (0.3794, 1.416, -0.01751), (0.8409, 1.201, -0.01751), (1.243, 0.8706, 0.6825), (1.466, 0.3928, 0.6825), (1.512, -0.1323, 0.6825), (1.376, -0.6415, 0.6825), (1.073, -1.073, 0.6825), (0.6415, -1.376, 0.6825), (0.1323, -1.512, 0.6825), (-0.3928, -1.466, 0.6825), (-0.8706, -1.243, 0.6825), (-1.243, -0.8706, 0.6825), (-1.466, -0.3928, 0.6825), (-1.512, 0.1323, 0.6825), (-1.376, 0.6415, 0.6825), (-1.073, 1.073, 0.6825), (-0.6415, 1.376, 0.6825), (-0.1323, 1.512, 0.6825), (0.3928, 1.466, 0.6825), (0.8706, 1.243, 0.6825), (1.206, 0.8441, 1.282), (1.422, 0.3809, 1.282), (1.466, -0.1283, 1.282), (1.334, -0.622, 1.282), (1.041, -1.041, 1.282), (0.622, -1.334, 1.282), (0.1283, -1.466, 1.282), (-0.3809, -1.422, 1.282), (-0.8441, -1.206, 1.282), (-1.206, -0.8441, 1.282), (-1.422, -0.3809, 1.282), (-1.466, 0.1283, 1.282), (-1.334, 0.622, 1.282), (-1.041, 1.041, 1.282), (-0.622, 1.334, 1.282), (-0.1283, 1.466, 1.282), (0.3809, 1.422, 1.282), (0.8441, 1.206, 1.282), (1.073, 0.7513, 1.832), (1.265, 0.339, 1.832), (1.305, -0.1142, 1.832), (1.187, -0.5535, 1.832), (0.9262, -0.9262, 1.832), (0.5535, -1.187, 1.832), (0.1142, -1.305, 1.832), (-0.339, -1.265, 1.832), (-0.7513, -1.073, 1.832), (-1.073, -0.7513, 1.832), (-1.265, -0.339, 1.832), (-1.305, 0.1142, 1.832), (-1.187, 0.5535, 1.832), (-0.9262, 0.9262, 1.832), (-0.5535, 1.187, 1.832), (-0.1142, 1.305, 1.832), (0.339, 1.265, 1.832), (0.7513, 1.073, 1.832), (0.8283, 0.58, 2.232), (0.9768, 0.2617, 2.232), (1.007, -0.08813, 2.232), (0.9165, -0.4274, 2.232), (0.715, -0.715, 2.232), (0.4274, -0.9165, 2.232), (0.08813, -1.007, 2.232), (-0.2617, -0.9768, 2.232), (-0.58, -0.8283, 2.232), (-0.8283, -0.58, 2.232), (-0.9768, -0.2617, 2.232), (-1.007, 0.08813, 2.232), (-0.9165, 0.4274, 2.232), (-0.715, 0.715, 2.232), (-0.4274, 0.9165, 2.232), (-0.08813, 1.007, 2.232), (0.2617, 0.9768, 2.232), (0.58, 0.8283, 2.232), (0.5864, 0.4106, 2.532), (0.6915, 0.1853, 2.532), (0.7132, -0.06239, 2.532), (0.6488, -0.3026, 2.532), (0.5062, -0.5062, 2.532), (0.3026, -0.6488, 2.532), (0.06239, -0.7132, 2.532), (-0.1853, -0.6915, 2.532), (-0.4106, -0.5864, 2.532), (-0.5864, -0.4106, 2.532), (-0.6915, -0.1853, 2.532), (-0.7132, 0.06239, 2.532), (-0.6488, 0.3025, 2.532), (-0.5062, 0.5062, 2.532), (-0.3026, 0.6488, 2.532), (-0.06239, 0.7132, 2.532), (0.1853, 0.6915, 2.532), (0.4106, 0.5864, 2.532), (0.523, 0.3662, 2.782), (0.6167, 0.1652, 2.782), (0.636, -0.05565, 2.782), (0.5786, -0.2698, 2.782), (0.4515, -0.4515, 2.782), (0.2698, -0.5786, 2.782), (0.05565, -0.636, 2.782), (-0.1652, -0.6167, 2.782), (-0.3662, -0.523, 2.782), (-0.523, -0.3662, 2.782), (-0.6167, -0.1652, 2.782), (-0.636, 0.05564, 2.782), (-0.5786, 0.2698, 2.782), (-0.4515, 0.4515, 2.782), (-0.2698, 0.5786, 2.782), (-0.05565, 0.636, 2.782), (0.1652, 0.6167, 2.782), (0.3662, 0.523, 2.782), (0.5615, 0.3932, 3.082), (0.6621, 0.1774, 3.082), (0.6828, -0.05974, 3.082), (0.6212, -0.2897, 3.082), (0.4847, -0.4847, 3.082), (0.2897, -0.6212, 3.082), (0.05974, -0.6828, 3.082), (-0.1774, -0.6621, 3.082), (-0.3932, -0.5615, 3.082), (-0.5615, -0.3932, 3.082), (-0.6621, -0.1774, 3.082), (-0.6828, 0.05974, 3.082), (-0.6212, 0.2897, 3.082), (-0.4847, 0.4847, 3.082), (-0.2897, 0.6212, 3.082), (-0.05974, 0.6828, 3.082), (0.1774, 0.6621, 3.082), (0.3932, 0.5615, 3.082), (0.6067, 0.4248, 3.382), (0.7154, 0.1917, 3.382), (0.7379, -0.06455, 3.382), (0.6713, -0.313, 3.382), (0.5237, -0.5237, 3.382), (0.313, -0.6713, 3.382), (0.06455, -0.7379, 3.382), (-0.1917, -0.7154, 3.382), (-0.4248, -0.6067, 3.382), (-0.6067, -0.4248, 3.382), (-0.7154, -0.1917, 3.382), (-0.7378, 0.06455, 3.382), (-0.6713, 0.313, 3.382), (-0.5237, 0.5237, 3.382), (-0.313, 0.6713, 3.382), (-0.06455, 0.7378, 3.382), (0.1917, 0.7154, 3.382), (0.4248, 0.6067, 3.382), (0.6569, 0.46, 3.682), (0.7746, 0.2076, 3.682), (0.7989, -0.06989, 3.682), (0.7268, -0.3389, 3.682), (0.5671, -0.5671, 3.682), (0.3389, -0.7268, 3.682), (0.06989, -0.7989, 3.682), (-0.2076, -0.7746, 3.682), (-0.46, -0.6569, 3.682), (-0.6569, -0.46, 3.682), (-0.7746, -0.2076, 3.682), (-0.7989, 0.06989, 3.682), (-0.7268, 0.3389, 3.682), (-0.5671, 0.5671, 3.682), (-0.3389, 0.7268, 3.682), (-0.06989, 0.7989, 3.682), (0.2076, 0.7746, 3.682), (0.46, 0.6569, 3.682), (0.7193, 0.5036, 3.858), (0.8482, 0.2273, 3.858), (0.8747, -0.07653, 3.858), (0.7958, -0.3711, 3.858), (0.6209, -0.6209, 3.858), (0.3711, -0.7958, 3.858), (0.07653, -0.8747, 3.858), (-0.2273, -0.8482, 3.858), (-0.5036, -0.7193, 3.858), (-0.7193, -0.5036, 3.858), (-0.8482, -0.2273, 3.858), (-0.8747, 0.07653, 3.858), (-0.7958, 0.3711, 3.858), (-0.6209, 0.6209, 3.858), (-0.3711, 0.7958, 3.858), (-0.07653, 0.8747, 3.858), (0.2273, 0.8482, 3.858), (0.5036, 0.7193, 3.858), (0.7511, 0.5259, 3.919), (0.8856, 0.2373, 3.919), (0.9134, -0.07991, 3.919), (0.831, -0.3875, 3.919), (0.6483, -0.6483, 3.919), (0.3875, -0.831, 3.919), (0.07991, -0.9134, 3.919), (-0.2373, -0.8856, 3.919), (-0.5259, -0.7511, 3.919), (-0.7511, -0.5259, 3.919), (-0.8856, -0.2373, 3.919), (-0.9134, 0.07991, 3.919), (-0.831, 0.3875, 3.919), (-0.6483, 0.6483, 3.919), (-0.3875, 0.831, 3.919), (-0.07991, 0.9134, 3.919), (0.2373, 0.8856, 3.919), (0.5259, 0.7511, 3.919), (0.7088, 0.4963, 3.977), (0.8358, 0.224, 3.977), (0.862, -0.07541, 3.977), (0.7842, -0.3657, 3.977), (0.6119, -0.6119, 3.977), (0.3657, -0.7842, 3.977), (0.07542, -0.862, 3.977), (-0.224, -0.8358, 3.977), (-0.4963, -0.7088, 3.977), (-0.7088, -0.4963, 3.977), (-0.8358, -0.224, 3.977), (-0.862, 0.07541, 3.977), (-0.7842, 0.3657, 3.977), (-0.6119, 0.6118, 3.977), (-0.3657, 0.7842, 3.977), (-0.07542, 0.862, 3.977), (0.224, 0.8358, 3.977), (0.4963, 0.7088, 3.977), (0.449, 0.3144, 3.455), (0.5295, 0.1419, 3.455), (0.5461, -0.04777, 3.455), (0.4968, -0.2317, 3.455), (0.3876, -0.3876, 3.455), (0.2317, -0.4968, 3.455), (0.04777, -0.5461, 3.455), (-0.1419, -0.5295, 3.455), (-0.3144, -0.449, 3.455), (-0.449, -0.3144, 3.455), (-0.5295, -0.1419, 3.455), (-0.5461, 0.04777, 3.455), (-0.4968, 0.2317, 3.455), (-0.3876, 0.3876, 3.455), (-0.2317, 0.4968, 3.455), (-0.04778, 0.5461, 3.455), (0.1419, 0.5295, 3.455), (0.3144, 0.449, 3.455), (-7.782e-08, -2.765e-07, -3.977)], [], [(399, 1, 379, 1135), (379, 0, 397, 1135), (397, 18, 398, 1135), (398, 19, 399, 1135), (401, 2, 380, 1136), (380, 1, 399, 1136), (399, 19, 400, 1136), (400, 20, 401, 1136), (403, 3, 381, 1137), (381, 2, 401, 1137), (401, 20, 402, 1137), (402, 21, 403, 1137), (405, 4, 382, 1138), (382, 3, 403, 1138), (403, 21, 404, 1138), (404, 22, 405, 1138), (383, 4, 405, 1139), (405, 22, 407, 1139), (407, 23, 406, 1139), (406, 5, 383, 1139), (409, 6, 384, 1140), (384, 5, 406, 1140), (406, 23, 408, 1140), (408, 24, 409, 1140), (411, 7, 385, 1141), (385, 6, 409, 1141), (409, 24, 410, 1141), (410, 25, 411, 1141), (413, 8, 386, 1142), (386, 7, 411, 1142), (411, 25, 412, 1142), (412, 26, 413, 1142), (415, 9, 387, 1143), (387, 8, 413, 1143), (413, 26, 414, 1143), (414, 27, 415, 1143), (417, 10, 388, 1144), (388, 9, 415, 1144), (415, 27, 416, 1144), (416, 28, 417, 1144), (419, 11, 389, 1145), (389, 10, 417, 1145), (417, 28, 418, 1145), (418, 29, 419, 1145), (421, 12, 390, 1146), (390, 11, 419, 1146), (419, 29, 420, 1146), (420, 30, 421, 1146), (423, 13, 391, 1147), (391, 12, 421, 1147), (421, 30, 422, 1147), (422, 31, 423, 1147), (425, 14, 392, 1148), (392, 13, 423, 1148), (423, 31, 424, 1148), (424, 32, 425, 1148), (427, 15, 393, 1149), (393, 14, 425, 1149), (425, 32, 426, 1149), (426, 33, 427, 1149), (429, 16, 394, 1150), (394, 15, 427, 1150), (427, 33, 428, 1150), (428, 34, 429, 1150), (431, 17, 395, 1151), (395, 16, 429, 1151), (429, 34, 430, 1151), (430, 35, 431, 1151), (432, 18, 397, 1152), (397, 0, 396, 1152), (396, 17, 431, 1152), (431, 35, 432, 1152), (435, 19, 398, 1153), (398, 18, 433, 1153), (433, 37, 434, 1153), (434, 36, 435, 1153), (437, 20, 400, 1154), (400, 19, 435, 1154), (435, 36, 436, 1154), (436, 38, 437, 1154), (439, 21, 402, 1155), (402, 20, 437, 1155), (437, 38, 438, 1155), (438, 39, 439, 1155), (441, 22, 404, 1156), (404, 21, 439, 1156), (439, 39, 440, 1156), (440, 40, 441, 1156), (407, 22, 441, 1157), (441, 40, 443, 1157), (443, 41, 442, 1157), (442, 23, 407, 1157), (445, 24, 408, 1158), (408, 23, 442, 1158), (442, 41, 444, 1158), (444, 42, 445, 1158), (447, 25, 410, 1159), (410, 24, 445, 1159), (445, 42, 446, 1159), (446, 43, 447, 1159), (449, 26, 412, 1160), (412, 25, 447, 1160), (447, 43, 448, 1160), (448, 44, 449, 1160), (451, 27, 414, 1161), (414, 26, 449, 1161), (449, 44, 450, 1161), (450, 45, 451, 1161), (453, 28, 416, 1162), (416, 27, 451, 1162), (451, 45, 452, 1162), (452, 46, 453, 1162), (455, 29, 418, 1163), (418, 28, 453, 1163), (453, 46, 454, 1163), (454, 47, 455, 1163), (457, 30, 420, 1164), (420, 29, 455, 1164), (455, 47, 456, 1164), (456, 48, 457, 1164), (459, 31, 422, 1165), (422, 30, 457, 1165), (457, 48, 458, 1165), (458, 49, 459, 1165), (461, 32, 424, 1166), (424, 31, 459, 1166), (459, 49, 460, 1166), (460, 50, 461, 1166), (463, 33, 426, 1167), (426, 32, 461, 1167), (461, 50, 462, 1167), (462, 51, 463, 1167), (465, 34, 428, 1168), (428, 33, 463, 1168), (463, 51, 464, 1168), (464, 52, 465, 1168), (467, 35, 430, 1169), (430, 34, 465, 1169), (465, 52, 466, 1169), (466, 53, 467, 1169), (432, 35, 467, 1170), (467, 53, 468, 1170), (468, 37, 433, 1170), (433, 18, 432, 1170), (471, 36, 434, 1171), (434, 37, 469, 1171), (469, 55, 470, 1171), (470, 54, 471, 1171), (473, 38, 436, 1172), (436, 36, 471, 1172), (471, 54, 472, 1172), (472, 56, 473, 1172), (475, 39, 438, 1173), (438, 38, 473, 1173), (473, 56, 474, 1173), (474, 57, 475, 1173), (477, 40, 440, 1174), (440, 39, 475, 1174), (475, 57, 476, 1174), (476, 58, 477, 1174), (443, 40, 477, 1175), (477, 58, 479, 1175), (479, 59, 478, 1175), (478, 41, 443, 1175), (481, 42, 444, 1176), (444, 41, 478, 1176), (478, 59, 480, 1176), (480, 60, 481, 1176), (483, 43, 446, 1177), (446, 42, 481, 1177), (481, 60, 482, 1177), (482, 61, 483, 1177), (485, 44, 448, 1178), (448, 43, 483, 1178), (483, 61, 484, 1178), (484, 62, 485, 1178), (487, 45, 450, 1179), (450, 44, 485, 1179), (485, 62, 486, 1179), (486, 63, 487, 1179), (489, 46, 452, 1180), (452, 45, 487, 1180), (487, 63, 488, 1180), (488, 64, 489, 1180), (491, 47, 454, 1181), (454, 46, 489, 1181), (489, 64, 490, 1181), (490, 65, 491, 1181), (493, 48, 456, 1182), (456, 47, 491, 1182), (491, 65, 492, 1182), (492, 66, 493, 1182), (495, 49, 458, 1183), (458, 48, 493, 1183), (493, 66, 494, 1183), (494, 67, 495, 1183), (497, 50, 460, 1184), (460, 49, 495, 1184), (495, 67, 496, 1184), (496, 68, 497, 1184), (499, 51, 462, 1185), (462, 50, 497, 1185), (497, 68, 498, 1185), (498, 69, 499, 1185), (501, 52, 464, 1186), (464, 51, 499, 1186), (499, 69, 500, 1186), (500, 70, 501, 1186), (503, 53, 466, 1187), (466, 52, 501, 1187), (501, 70, 502, 1187), (502, 71, 503, 1187), (468, 53, 503, 1188), (503, 71, 504, 1188), (504, 55, 469, 1188), (469, 37, 468, 1188), (507, 54, 470, 1189), (470, 55, 505, 1189), (505, 72, 506, 1189), (506, 73, 507, 1189), (509, 56, 472, 1190), (472, 54, 507, 1190), (507, 73, 508, 1190), (508, 74, 509, 1190), (511, 57, 474, 1191), (474, 56, 509, 1191), (509, 74, 510, 1191), (510, 75, 511, 1191), (513, 58, 476, 1192), (476, 57, 511, 1192), (511, 75, 512, 1192), (512, 76, 513, 1192), (479, 58, 513, 1193), (513, 76, 515, 1193), (515, 77, 514, 1193), (514, 59, 479, 1193), (517, 60, 480, 1194), (480, 59, 514, 1194), (514, 77, 516, 1194), (516, 78, 517, 1194), (519, 61, 482, 1195), (482, 60, 517, 1195), (517, 78, 518, 1195), (518, 79, 519, 1195), (521, 62, 484, 1196), (484, 61, 519, 1196), (519, 79, 520, 1196), (520, 80, 521, 1196), (523, 63, 486, 1197), (486, 62, 521, 1197), (521, 80, 522, 1197), (522, 81, 523, 1197), (525, 64, 488, 1198), (488, 63, 523, 1198), (523, 81, 524, 1198), (524, 82, 525, 1198), (527, 65, 490, 1199), (490, 64, 525, 1199), (525, 82, 526, 1199), (526, 83, 527, 1199), (529, 66, 492, 1200), (492, 65, 527, 1200), (527, 83, 528, 1200), (528, 84, 529, 1200), (531, 67, 494, 1201), (494, 66, 529, 1201), (529, 84, 530, 1201), (530, 85, 531, 1201), (533, 68, 496, 1202), (496, 67, 531, 1202), (531, 85, 532, 1202), (532, 86, 533, 1202), (535, 69, 498, 1203), (498, 68, 533, 1203), (533, 86, 534, 1203), (534, 87, 535, 1203), (537, 70, 500, 1204), (500, 69, 535, 1204), (535, 87, 536, 1204), (536, 88, 537, 1204), (539, 71, 502, 1205), (502, 70, 537, 1205), (537, 88, 538, 1205), (538, 89, 539, 1205), (504, 71, 539, 1206), (539, 89, 540, 1206), (540, 72, 505, 1206), (505, 55, 504, 1206), (543, 73, 506, 1207), (506, 72, 541, 1207), (541, 90, 542, 1207), (542, 91, 543, 1207), (545, 74, 508, 1208), (508, 73, 543, 1208), (543, 91, 544, 1208), (544, 92, 545, 1208), (547, 75, 510, 1209), (510, 74, 545, 1209), (545, 92, 546, 1209), (546, 93, 547, 1209), (549, 76, 512, 1210), (512, 75, 547, 1210), (547, 93, 548, 1210), (548, 94, 549, 1210), (515, 76, 549, 1211), (549, 94, 551, 1211), (551, 95, 550, 1211), (550, 77, 515, 1211), (553, 78, 516, 1212), (516, 77, 550, 1212), (550, 95, 552, 1212), (552, 96, 553, 1212), (555, 79, 518, 1213), (518, 78, 553, 1213), (553, 96, 554, 1213), (554, 97, 555, 1213), (557, 80, 520, 1214), (520, 79, 555, 1214), (555, 97, 556, 1214), (556, 98, 557, 1214), (559, 81, 522, 1215), (522, 80, 557, 1215), (557, 98, 558, 1215), (558, 99, 559, 1215), (561, 82, 524, 1216), (524, 81, 559, 1216), (559, 99, 560, 1216), (560, 100, 561, 1216), (563, 83, 526, 1217), (526, 82, 561, 1217), (561, 100, 562, 1217), (562, 101, 563, 1217), (565, 84, 528, 1218), (528, 83, 563, 1218), (563, 101, 564, 1218), (564, 102, 565, 1218), (567, 85, 530, 1219), (530, 84, 565, 1219), (565, 102, 566, 1219), (566, 103, 567, 1219), (569, 86, 532, 1220), (532, 85, 567, 1220), (567, 103, 568, 1220), (568, 104, 569, 1220), (571, 87, 534, 1221), (534, 86, 569, 1221), (569, 104, 570, 1221), (570, 105, 571, 1221), (573, 88, 536, 1222), (536, 87, 571, 1222), (571, 105, 572, 1222), (572, 106, 573, 1222), (575, 89, 538, 1223), (538, 88, 573, 1223), (573, 106, 574, 1223), (574, 107, 575, 1223), (540, 89, 575, 1224), (575, 107, 576, 1224), (576, 90, 541, 1224), (541, 72, 540, 1224), (579, 91, 542, 1225), (542, 90, 577, 1225), (577, 109, 578, 1225), (578, 108, 579, 1225), (581, 92, 544, 1226), (544, 91, 579, 1226), (579, 108, 580, 1226), (580, 110, 581, 1226), (583, 93, 546, 1227), (546, 92, 581, 1227), (581, 110, 582, 1227), (582, 111, 583, 1227), (585, 94, 548, 1228), (548, 93, 583, 1228), (583, 111, 584, 1228), (584, 112, 585, 1228), (551, 94, 585, 1229), (585, 112, 587, 1229), (587, 113, 586, 1229), (586, 95, 551, 1229), (589, 96, 552, 1230), (552, 95, 586, 1230), (586, 113, 588, 1230), (588, 114, 589, 1230), (591, 97, 554, 1231), (554, 96, 589, 1231), (589, 114, 590, 1231), (590, 115, 591, 1231), (593, 98, 556, 1232), (556, 97, 591, 1232), (591, 115, 592, 1232), (592, 116, 593, 1232), (595, 99, 558, 1233), (558, 98, 593, 1233), (593, 116, 594, 1233), (594, 117, 595, 1233), (597, 100, 560, 1234), (560, 99, 595, 1234), (595, 117, 596, 1234), (596, 118, 597, 1234), (599, 101, 562, 1235), (562, 100, 597, 1235), (597, 118, 598, 1235), (598, 119, 599, 1235), (601, 102, 564, 1236), (564, 101, 599, 1236), (599, 119, 600, 1236), (600, 120, 601, 1236), (603, 103, 566, 1237), (566, 102, 601, 1237), (601, 120, 602, 1237), (602, 121, 603, 1237), (605, 104, 568, 1238), (568, 103, 603, 1238), (603, 121, 604, 1238), (604, 122, 605, 1238), (607, 105, 570, 1239), (570, 104, 605, 1239), (605, 122, 606, 1239), (606, 123, 607, 1239), (609, 106, 572, 1240), (572, 105, 607, 1240), (607, 123, 608, 1240), (608, 124, 609, 1240), (611, 107, 574, 1241), (574, 106, 609, 1241), (609, 124, 610, 1241), (610, 125, 611, 1241), (576, 107, 611, 1242), (611, 125, 612, 1242), (612, 109, 577, 1242), (577, 90, 576, 1242), (615, 108, 578, 1243), (578, 109, 613, 1243), (613, 127, 614, 1243), (614, 126, 615, 1243), (617, 110, 580, 1244), (580, 108, 615, 1244), (615, 126, 616, 1244), (616, 128, 617, 1244), (619, 111, 582, 1245), (582, 110, 617, 1245), (617, 128, 618, 1245), (618, 129, 619, 1245), (621, 112, 584, 1246), (584, 111, 619, 1246), (619, 129, 620, 1246), (620, 130, 621, 1246), (587, 112, 621, 1247), (621, 130, 623, 1247), (623, 131, 622, 1247), (622, 113, 587, 1247), (625, 114, 588, 1248), (588, 113, 622, 1248), (622, 131, 624, 1248), (624, 132, 625, 1248), (627, 115, 590, 1249), (590, 114, 625, 1249), (625, 132, 626, 1249), (626, 133, 627, 1249), (629, 116, 592, 1250), (592, 115, 627, 1250), (627, 133, 628, 1250), (628, 134, 629, 1250), (631, 117, 594, 1251), (594, 116, 629, 1251), (629, 134, 630, 1251), (630, 135, 631, 1251), (633, 118, 596, 1252), (596, 117, 631, 1252), (631, 135, 632, 1252), (632, 136, 633, 1252), (635, 119, 598, 1253), (598, 118, 633, 1253), (633, 136, 634, 1253), (634, 137, 635, 1253), (637, 120, 600, 1254), (600, 119, 635, 1254), (635, 137, 636, 1254), (636, 138, 637, 1254), (639, 121, 602, 1255), (602, 120, 637, 1255), (637, 138, 638, 1255), (638, 139, 639, 1255), (641, 122, 604, 1256), (604, 121, 639, 1256), (639, 139, 640, 1256), (640, 140, 641, 1256), (643, 123, 606, 1257), (606, 122, 641, 1257), (641, 140, 642, 1257), (642, 141, 643, 1257), (645, 124, 608, 1258), (608, 123, 643, 1258), (643, 141, 644, 1258), (644, 142, 645, 1258), (647, 125, 610, 1259), (610, 124, 645, 1259), (645, 142, 646, 1259), (646, 143, 647, 1259), (612, 125, 647, 1260), (647, 143, 648, 1260), (648, 127, 613, 1260), (613, 109, 612, 1260), (651, 126, 614, 1261), (614, 127, 649, 1261), (649, 145, 650, 1261), (650, 144, 651, 1261), (653, 128, 616, 1262), (616, 126, 651, 1262), (651, 144, 652, 1262), (652, 146, 653, 1262), (655, 129, 618, 1263), (618, 128, 653, 1263), (653, 146, 654, 1263), (654, 147, 655, 1263), (657, 130, 620, 1264), (620, 129, 655, 1264), (655, 147, 656, 1264), (656, 148, 657, 1264), (623, 130, 657, 1265), (657, 148, 659, 1265), (659, 149, 658, 1265), (658, 131, 623, 1265), (661, 132, 624, 1266), (624, 131, 658, 1266), (658, 149, 660, 1266), (660, 150, 661, 1266), (663, 133, 626, 1267), (626, 132, 661, 1267), (661, 150, 662, 1267), (662, 151, 663, 1267), (665, 134, 628, 1268), (628, 133, 663, 1268), (663, 151, 664, 1268), (664, 152, 665, 1268), (667, 135, 630, 1269), (630, 134, 665, 1269), (665, 152, 666, 1269), (666, 153, 667, 1269), (669, 136, 632, 1270), (632, 135, 667, 1270), (667, 153, 668, 1270), (668, 154, 669, 1270), (671, 137, 634, 1271), (634, 136, 669, 1271), (669, 154, 670, 1271), (670, 155, 671, 1271), (673, 138, 636, 1272), (636, 137, 671, 1272), (671, 155, 672, 1272), (672, 156, 673, 1272), (675, 139, 638, 1273), (638, 138, 673, 1273), (673, 156, 674, 1273), (674, 157, 675, 1273), (677, 140, 640, 1274), (640, 139, 675, 1274), (675, 157, 676, 1274), (676, 158, 677, 1274), (679, 141, 642, 1275), (642, 140, 677, 1275), (677, 158, 678, 1275), (678, 159, 679, 1275), (681, 142, 644, 1276), (644, 141, 679, 1276), (679, 159, 680, 1276), (680, 160, 681, 1276), (683, 143, 646, 1277), (646, 142, 681, 1277), (681, 160, 682, 1277), (682, 161, 683, 1277), (648, 143, 683, 1278), (683, 161, 684, 1278), (684, 145, 649, 1278), (649, 127, 648, 1278), (687, 144, 650, 1279), (650, 145, 685, 1279), (685, 163, 686, 1279), (686, 162, 687, 1279), (689, 146, 652, 1280), (652, 144, 687, 1280), (687, 162, 688, 1280), (688, 164, 689, 1280), (691, 147, 654, 1281), (654, 146, 689, 1281), (689, 164, 690, 1281), (690, 165, 691, 1281), (693, 148, 656, 1282), (656, 147, 691, 1282), (691, 165, 692, 1282), (692, 166, 693, 1282), (659, 148, 693, 1283), (693, 166, 695, 1283), (695, 167, 694, 1283), (694, 149, 659, 1283), (697, 150, 660, 1284), (660, 149, 694, 1284), (694, 167, 696, 1284), (696, 168, 697, 1284), (699, 151, 662, 1285), (662, 150, 697, 1285), (697, 168, 698, 1285), (698, 169, 699, 1285), (701, 152, 664, 1286), (664, 151, 699, 1286), (699, 169, 700, 1286), (700, 170, 701, 1286), (703, 153, 666, 1287), (666, 152, 701, 1287), (701, 170, 702, 1287), (702, 171, 703, 1287), (705, 154, 668, 1288), (668, 153, 703, 1288), (703, 171, 704, 1288), (704, 172, 705, 1288), (707, 155, 670, 1289), (670, 154, 705, 1289), (705, 172, 706, 1289), (706, 173, 707, 1289), (709, 156, 672, 1290), (672, 155, 707, 1290), (707, 173, 708, 1290), (708, 174, 709, 1290), (711, 157, 674, 1291), (674, 156, 709, 1291), (709, 174, 710, 1291), (710, 175, 711, 1291), (713, 158, 676, 1292), (676, 157, 711, 1292), (711, 175, 712, 1292), (712, 176, 713, 1292), (715, 159, 678, 1293), (678, 158, 713, 1293), (713, 176, 714, 1293), (714, 177, 715, 1293), (717, 160, 680, 1294), (680, 159, 715, 1294), (715, 177, 716, 1294), (716, 178, 717, 1294), (719, 161, 682, 1295), (682, 160, 717, 1295), (717, 178, 718, 1295), (718, 179, 719, 1295), (684, 161, 719, 1296), (719, 179, 720, 1296), (720, 163, 685, 1296), (685, 145, 684, 1296), (723, 162, 686, 1297), (686, 163, 721, 1297), (721, 181, 722, 1297), (722, 180, 723, 1297), (725, 164, 688, 1298), (688, 162, 723, 1298), (723, 180, 724, 1298), (724, 182, 725, 1298), (727, 165, 690, 1299), (690, 164, 725, 1299), (725, 182, 726, 1299), (726, 183, 727, 1299), (729, 166, 692, 1300), (692, 165, 727, 1300), (727, 183, 728, 1300), (728, 184, 729, 1300), (695, 166, 729, 1301), (729, 184, 731, 1301), (731, 185, 730, 1301), (730, 167, 695, 1301), (733, 168, 696, 1302), (696, 167, 730, 1302), (730, 185, 732, 1302), (732, 186, 733, 1302), (735, 169, 698, 1303), (698, 168, 733, 1303), (733, 186, 734, 1303), (734, 187, 735, 1303), (737, 170, 700, 1304), (700, 169, 735, 1304), (735, 187, 736, 1304), (736, 188, 737, 1304), (739, 171, 702, 1305), (702, 170, 737, 1305), (737, 188, 738, 1305), (738, 189, 739, 1305), (741, 172, 704, 1306), (704, 171, 739, 1306), (739, 189, 740, 1306), (740, 190, 741, 1306), (743, 173, 706, 1307), (706, 172, 741, 1307), (741, 190, 742, 1307), (742, 191, 743, 1307), (745, 174, 708, 1308), (708, 173, 743, 1308), (743, 191, 744, 1308), (744, 192, 745, 1308), (747, 175, 710, 1309), (710, 174, 745, 1309), (745, 192, 746, 1309), (746, 193, 747, 1309), (749, 176, 712, 1310), (712, 175, 747, 1310), (747, 193, 748, 1310), (748, 194, 749, 1310), (751, 177, 714, 1311), (714, 176, 749, 1311), (749, 194, 750, 1311), (750, 195, 751, 1311), (753, 178, 716, 1312), (716, 177, 751, 1312), (751, 195, 752, 1312), (752, 196, 753, 1312), (755, 179, 718, 1313), (718, 178, 753, 1313), (753, 196, 754, 1313), (754, 197, 755, 1313), (720, 179, 755, 1314), (755, 197, 756, 1314), (756, 181, 721, 1314), (721, 163, 720, 1314), (759, 180, 722, 1315), (722, 181, 757, 1315), (757, 198, 758, 1315), (758, 199, 759, 1315), (761, 182, 724, 1316), (724, 180, 759, 1316), (759, 199, 760, 1316), (760, 200, 761, 1316), (763, 183, 726, 1317), (726, 182, 761, 1317), (761, 200, 762, 1317), (762, 201, 763, 1317), (765, 184, 728, 1318), (728, 183, 763, 1318), (763, 201, 764, 1318), (764, 202, 765, 1318), (731, 184, 765, 1319), (765, 202, 767, 1319), (767, 203, 766, 1319), (766, 185, 731, 1319), (769, 186, 732, 1320), (732, 185, 766, 1320), (766, 203, 768, 1320), (768, 204, 769, 1320), (771, 187, 734, 1321), (734, 186, 769, 1321), (769, 204, 770, 1321), (770, 205, 771, 1321), (773, 188, 736, 1322), (736, 187, 771, 1322), (771, 205, 772, 1322), (772, 206, 773, 1322), (775, 189, 738, 1323), (738, 188, 773, 1323), (773, 206, 774, 1323), (774, 207, 775, 1323), (777, 190, 740, 1324), (740, 189, 775, 1324), (775, 207, 776, 1324), (776, 208, 777, 1324), (779, 191, 742, 1325), (742, 190, 777, 1325), (777, 208, 778, 1325), (778, 209, 779, 1325), (781, 192, 744, 1326), (744, 191, 779, 1326), (779, 209, 780, 1326), (780, 210, 781, 1326), (783, 193, 746, 1327), (746, 192, 781, 1327), (781, 210, 782, 1327), (782, 211, 783, 1327), (785, 194, 748, 1328), (748, 193, 783, 1328), (783, 211, 784, 1328), (784, 212, 785, 1328), (787, 195, 750, 1329), (750, 194, 785, 1329), (785, 212, 786, 1329), (786, 213, 787, 1329), (789, 196, 752, 1330), (752, 195, 787, 1330), (787, 213, 788, 1330), (788, 214, 789, 1330), (791, 197, 754, 1331), (754, 196, 789, 1331), (789, 214, 790, 1331), (790, 215, 791, 1331), (756, 197, 791, 1332), (791, 215, 792, 1332), (792, 198, 757, 1332), (757, 181, 756, 1332), (795, 199, 758, 1333), (758, 198, 793, 1333), (793, 217, 794, 1333), (794, 216, 795, 1333), (797, 200, 760, 1334), (760, 199, 795, 1334), (795, 216, 796, 1334), (796, 218, 797, 1334), (799, 201, 762, 1335), (762, 200, 797, 1335), (797, 218, 798, 1335), (798, 219, 799, 1335), (801, 202, 764, 1336), (764, 201, 799, 1336), (799, 219, 800, 1336), (800, 220, 801, 1336), (767, 202, 801, 1337), (801, 220, 803, 1337), (803, 221, 802, 1337), (802, 203, 767, 1337), (805, 204, 768, 1338), (768, 203, 802, 1338), (802, 221, 804, 1338), (804, 222, 805, 1338), (807, 205, 770, 1339), (770, 204, 805, 1339), (805, 222, 806, 1339), (806, 223, 807, 1339), (809, 206, 772, 1340), (772, 205, 807, 1340), (807, 223, 808, 1340), (808, 224, 809, 1340), (811, 207, 774, 1341), (774, 206, 809, 1341), (809, 224, 810, 1341), (810, 225, 811, 1341), (813, 208, 776, 1342), (776, 207, 811, 1342), (811, 225, 812, 1342), (812, 226, 813, 1342), (815, 209, 778, 1343), (778, 208, 813, 1343), (813, 226, 814, 1343), (814, 227, 815, 1343), (817, 210, 780, 1344), (780, 209, 815, 1344), (815, 227, 816, 1344), (816, 228, 817, 1344), (819, 211, 782, 1345), (782, 210, 817, 1345), (817, 228, 818, 1345), (818, 229, 819, 1345), (821, 212, 784, 1346), (784, 211, 819, 1346), (819, 229, 820, 1346), (820, 230, 821, 1346), (823, 213, 786, 1347), (786, 212, 821, 1347), (821, 230, 822, 1347), (822, 231, 823, 1347), (825, 214, 788, 1348), (788, 213, 823, 1348), (823, 231, 824, 1348), (824, 232, 825, 1348), (827, 215, 790, 1349), (790, 214, 825, 1349), (825, 232, 826, 1349), (826, 233, 827, 1349), (792, 215, 827, 1350), (827, 233, 828, 1350), (828, 217, 793, 1350), (793, 198, 792, 1350), (831, 216, 794, 1351), (794, 217, 829, 1351), (829, 234, 830, 1351), (830, 235, 831, 1351), (833, 218, 796, 1352), (796, 216, 831, 1352), (831, 235, 832, 1352), (832, 236, 833, 1352), (835, 219, 798, 1353), (798, 218, 833, 1353), (833, 236, 834, 1353), (834, 237, 835, 1353), (837, 220, 800, 1354), (800, 219, 835, 1354), (835, 237, 836, 1354), (836, 238, 837, 1354), (803, 220, 837, 1355), (837, 238, 839, 1355), (839, 239, 838, 1355), (838, 221, 803, 1355), (841, 222, 804, 1356), (804, 221, 838, 1356), (838, 239, 840, 1356), (840, 240, 841, 1356), (843, 223, 806, 1357), (806, 222, 841, 1357), (841, 240, 842, 1357), (842, 241, 843, 1357), (845, 224, 808, 1358), (808, 223, 843, 1358), (843, 241, 844, 1358), (844, 242, 845, 1358), (847, 225, 810, 1359), (810, 224, 845, 1359), (845, 242, 846, 1359), (846, 243, 847, 1359), (849, 226, 812, 1360), (812, 225, 847, 1360), (847, 243, 848, 1360), (848, 244, 849, 1360), (851, 227, 814, 1361), (814, 226, 849, 1361), (849, 244, 850, 1361), (850, 245, 851, 1361), (853, 228, 816, 1362), (816, 227, 851, 1362), (851, 245, 852, 1362), (852, 246, 853, 1362), (855, 229, 818, 1363), (818, 228, 853, 1363), (853, 246, 854, 1363), (854, 247, 855, 1363), (857, 230, 820, 1364), (820, 229, 855, 1364), (855, 247, 856, 1364), (856, 248, 857, 1364), (859, 231, 822, 1365), (822, 230, 857, 1365), (857, 248, 858, 1365), (858, 249, 859, 1365), (861, 232, 824, 1366), (824, 231, 859, 1366), (859, 249, 860, 1366), (860, 250, 861, 1366), (863, 233, 826, 1367), (826, 232, 861, 1367), (861, 250, 862, 1367), (862, 251, 863, 1367), (828, 233, 863, 1368), (863, 251, 864, 1368), (864, 234, 829, 1368), (829, 217, 828, 1368), (867, 235, 830, 1369), (830, 234, 865, 1369), (865, 252, 866, 1369), (866, 253, 867, 1369), (869, 236, 832, 1370), (832, 235, 867, 1370), (867, 253, 868, 1370), (868, 254, 869, 1370), (871, 237, 834, 1371), (834, 236, 869, 1371), (869, 254, 870, 1371), (870, 255, 871, 1371), (873, 238, 836, 1372), (836, 237, 871, 1372), (871, 255, 872, 1372), (872, 256, 873, 1372), (839, 238, 873, 1373), (873, 256, 875, 1373), (875, 257, 874, 1373), (874, 239, 839, 1373), (877, 240, 840, 1374), (840, 239, 874, 1374), (874, 257, 876, 1374), (876, 258, 877, 1374), (879, 241, 842, 1375), (842, 240, 877, 1375), (877, 258, 878, 1375), (878, 259, 879, 1375), (881, 242, 844, 1376), (844, 241, 879, 1376), (879, 259, 880, 1376), (880, 260, 881, 1376), (883, 243, 846, 1377), (846, 242, 881, 1377), (881, 260, 882, 1377), (882, 261, 883, 1377), (885, 244, 848, 1378), (848, 243, 883, 1378), (883, 261, 884, 1378), (884, 262, 885, 1378), (887, 245, 850, 1379), (850, 244, 885, 1379), (885, 262, 886, 1379), (886, 263, 887, 1379), (889, 246, 852, 1380), (852, 245, 887, 1380), (887, 263, 888, 1380), (888, 264, 889, 1380), (891, 247, 854, 1381), (854, 246, 889, 1381), (889, 264, 890, 1381), (890, 265, 891, 1381), (893, 248, 856, 1382), (856, 247, 891, 1382), (891, 265, 892, 1382), (892, 266, 893, 1382), (895, 249, 858, 1383), (858, 248, 893, 1383), (893, 266, 894, 1383), (894, 267, 895, 1383), (897, 250, 860, 1384), (860, 249, 895, 1384), (895, 267, 896, 1384), (896, 268, 897, 1384), (899, 251, 862, 1385), (862, 250, 897, 1385), (897, 268, 898, 1385), (898, 269, 899, 1385), (864, 251, 899, 1386), (899, 269, 900, 1386), (900, 252, 865, 1386), (865, 234, 864, 1386), (903, 253, 866, 1387), (866, 252, 901, 1387), (901, 271, 902, 1387), (902, 270, 903, 1387), (905, 254, 868, 1388), (868, 253, 903, 1388), (903, 270, 904, 1388), (904, 272, 905, 1388), (907, 255, 870, 1389), (870, 254, 905, 1389), (905, 272, 906, 1389), (906, 273, 907, 1389), (909, 256, 872, 1390), (872, 255, 907, 1390), (907, 273, 908, 1390), (908, 274, 909, 1390), (875, 256, 909, 1391), (909, 274, 911, 1391), (911, 275, 910, 1391), (910, 257, 875, 1391), (913, 258, 876, 1392), (876, 257, 910, 1392), (910, 275, 912, 1392), (912, 276, 913, 1392), (915, 259, 878, 1393), (878, 258, 913, 1393), (913, 276, 914, 1393), (914, 277, 915, 1393), (917, 260, 880, 1394), (880, 259, 915, 1394), (915, 277, 916, 1394), (916, 278, 917, 1394), (919, 261, 882, 1395), (882, 260, 917, 1395), (917, 278, 918, 1395), (918, 279, 919, 1395), (921, 262, 884, 1396), (884, 261, 919, 1396), (919, 279, 920, 1396), (920, 280, 921, 1396), (923, 263, 886, 1397), (886, 262, 921, 1397), (921, 280, 922, 1397), (922, 281, 923, 1397), (925, 264, 888, 1398), (888, 263, 923, 1398), (923, 281, 924, 1398), (924, 282, 925, 1398), (927, 265, 890, 1399), (890, 264, 925, 1399), (925, 282, 926, 1399), (926, 283, 927, 1399), (929, 266, 892, 1400), (892, 265, 927, 1400), (927, 283, 928, 1400), (928, 284, 929, 1400), (931, 267, 894, 1401), (894, 266, 929, 1401), (929, 284, 930, 1401), (930, 285, 931, 1401), (933, 268, 896, 1402), (896, 267, 931, 1402), (931, 285, 932, 1402), (932, 286, 933, 1402), (935, 269, 898, 1403), (898, 268, 933, 1403), (933, 286, 934, 1403), (934, 287, 935, 1403), (900, 269, 935, 1404), (935, 287, 936, 1404), (936, 271, 901, 1404), (901, 252, 900, 1404), (939, 270, 902, 1405), (902, 271, 937, 1405), (937, 289, 938, 1405), (938, 288, 939, 1405), (941, 272, 904, 1406), (904, 270, 939, 1406), (939, 288, 940, 1406), (940, 290, 941, 1406), (943, 273, 906, 1407), (906, 272, 941, 1407), (941, 290, 942, 1407), (942, 291, 943, 1407), (945, 274, 908, 1408), (908, 273, 943, 1408), (943, 291, 944, 1408), (944, 292, 945, 1408), (911, 274, 945, 1409), (945, 292, 947, 1409), (947, 293, 946, 1409), (946, 275, 911, 1409), (949, 276, 912, 1410), (912, 275, 946, 1410), (946, 293, 948, 1410), (948, 294, 949, 1410), (951, 277, 914, 1411), (914, 276, 949, 1411), (949, 294, 950, 1411), (950, 295, 951, 1411), (953, 278, 916, 1412), (916, 277, 951, 1412), (951, 295, 952, 1412), (952, 296, 953, 1412), (955, 279, 918, 1413), (918, 278, 953, 1413), (953, 296, 954, 1413), (954, 297, 955, 1413), (957, 280, 920, 1414), (920, 279, 955, 1414), (955, 297, 956, 1414), (956, 298, 957, 1414), (959, 281, 922, 1415), (922, 280, 957, 1415), (957, 298, 958, 1415), (958, 299, 959, 1415), (961, 282, 924, 1416), (924, 281, 959, 1416), (959, 299, 960, 1416), (960, 300, 961, 1416), (963, 283, 926, 1417), (926, 282, 961, 1417), (961, 300, 962, 1417), (962, 301, 963, 1417), (965, 284, 928, 1418), (928, 283, 963, 1418), (963, 301, 964, 1418), (964, 302, 965, 1418), (967, 285, 930, 1419), (930, 284, 965, 1419), (965, 302, 966, 1419), (966, 303, 967, 1419), (969, 286, 932, 1420), (932, 285, 967, 1420), (967, 303, 968, 1420), (968, 304, 969, 1420), (971, 287, 934, 1421), (934, 286, 969, 1421), (969, 304, 970, 1421), (970, 305, 971, 1421), (936, 287, 971, 1422), (971, 305, 972, 1422), (972, 289, 937, 1422), (937, 271, 936, 1422), (975, 288, 938, 1423), (938, 289, 973, 1423), (973, 307, 974, 1423), (974, 306, 975, 1423), (977, 290, 940, 1424), (940, 288, 975, 1424), (975, 306, 976, 1424), (976, 308, 977, 1424), (979, 291, 942, 1425), (942, 290, 977, 1425), (977, 308, 978, 1425), (978, 309, 979, 1425), (981, 292, 944, 1426), (944, 291, 979, 1426), (979, 309, 980, 1426), (980, 310, 981, 1426), (947, 292, 981, 1427), (981, 310, 983, 1427), (983, 311, 982, 1427), (982, 293, 947, 1427), (985, 294, 948, 1428), (948, 293, 982, 1428), (982, 311, 984, 1428), (984, 312, 985, 1428), (987, 295, 950, 1429), (950, 294, 985, 1429), (985, 312, 986, 1429), (986, 313, 987, 1429), (989, 296, 952, 1430), (952, 295, 987, 1430), (987, 313, 988, 1430), (988, 314, 989, 1430), (991, 297, 954, 1431), (954, 296, 989, 1431), (989, 314, 990, 1431), (990, 315, 991, 1431), (993, 298, 956, 1432), (956, 297, 991, 1432), (991, 315, 992, 1432), (992, 316, 993, 1432), (995, 299, 958, 1433), (958, 298, 993, 1433), (993, 316, 994, 1433), (994, 317, 995, 1433), (997, 300, 960, 1434), (960, 299, 995, 1434), (995, 317, 996, 1434), (996, 318, 997, 1434), (999, 301, 962, 1435), (962, 300, 997, 1435), (997, 318, 998, 1435), (998, 319, 999, 1435), (1001, 302, 964, 1436), (964, 301, 999, 1436), (999, 319, 1000, 1436), (1000, 320, 1001, 1436), (1003, 303, 966, 1437), (966, 302, 1001, 1437), (1001, 320, 1002, 1437), (1002, 321, 1003, 1437), (1005, 304, 968, 1438), (968, 303, 1003, 1438), (1003, 321, 1004, 1438), (1004, 322, 1005, 1438), (1007, 305, 970, 1439), (970, 304, 1005, 1439), (1005, 322, 1006, 1439), (1006, 323, 1007, 1439), (972, 305, 1007, 1440), (1007, 323, 1008, 1440), (1008, 307, 973, 1440), (973, 289, 972, 1440), (1011, 306, 974, 1441), (974, 307, 1009, 1441), (1009, 325, 1010, 1441), (1010, 324, 1011, 1441), (1013, 308, 976, 1442), (976, 306, 1011, 1442), (1011, 324, 1012, 1442), (1012, 326, 1013, 1442), (1015, 309, 978, 1443), (978, 308, 1013, 1443), (1013, 326, 1014, 1443), (1014, 327, 1015, 1443), (1017, 310, 980, 1444), (980, 309, 1015, 1444), (1015, 327, 1016, 1444), (1016, 328, 1017, 1444), (983, 310, 1017, 1445), (1017, 328, 1019, 1445), (1019, 329, 1018, 1445), (1018, 311, 983, 1445), (1021, 312, 984, 1446), (984, 311, 1018, 1446), (1018, 329, 1020, 1446), (1020, 330, 1021, 1446), (1023, 313, 986, 1447), (986, 312, 1021, 1447), (1021, 330, 1022, 1447), (1022, 331, 1023, 1447), (1025, 314, 988, 1448), (988, 313, 1023, 1448), (1023, 331, 1024, 1448), (1024, 332, 1025, 1448), (1027, 315, 990, 1449), (990, 314, 1025, 1449), (1025, 332, 1026, 1449), (1026, 333, 1027, 1449), (1029, 316, 992, 1450), (992, 315, 1027, 1450), (1027, 333, 1028, 1450), (1028, 334, 1029, 1450), (1031, 317, 994, 1451), (994, 316, 1029, 1451), (1029, 334, 1030, 1451), (1030, 335, 1031, 1451), (1033, 318, 996, 1452), (996, 317, 1031, 1452), (1031, 335, 1032, 1452), (1032, 336, 1033, 1452), (1035, 319, 998, 1453), (998, 318, 1033, 1453), (1033, 336, 1034, 1453), (1034, 337, 1035, 1453), (1037, 320, 1000, 1454), (1000, 319, 1035, 1454), (1035, 337, 1036, 1454), (1036, 338, 1037, 1454), (1039, 321, 1002, 1455), (1002, 320, 1037, 1455), (1037, 338, 1038, 1455), (1038, 339, 1039, 1455), (1041, 322, 1004, 1456), (1004, 321, 1039, 1456), (1039, 339, 1040, 1456), (1040, 340, 1041, 1456), (1043, 323, 1006, 1457), (1006, 322, 1041, 1457), (1041, 340, 1042, 1457), (1042, 341, 1043, 1457), (1008, 323, 1043, 1458), (1043, 341, 1044, 1458), (1044, 325, 1009, 1458), (1009, 307, 1008, 1458), (1047, 324, 1010, 1459), (1010, 325, 1045, 1459), (1045, 342, 1046, 1459), (1046, 343, 1047, 1459), (1049, 326, 1012, 1460), (1012, 324, 1047, 1460), (1047, 343, 1048, 1460), (1048, 344, 1049, 1460), (1051, 327, 1014, 1461), (1014, 326, 1049, 1461), (1049, 344, 1050, 1461), (1050, 345, 1051, 1461), (1053, 328, 1016, 1462), (1016, 327, 1051, 1462), (1051, 345, 1052, 1462), (1052, 346, 1053, 1462), (1019, 328, 1053, 1463), (1053, 346, 1055, 1463), (1055, 347, 1054, 1463), (1054, 329, 1019, 1463), (1057, 330, 1020, 1464), (1020, 329, 1054, 1464), (1054, 347, 1056, 1464), (1056, 348, 1057, 1464), (1059, 331, 1022, 1465), (1022, 330, 1057, 1465), (1057, 348, 1058, 1465), (1058, 349, 1059, 1465), (1061, 332, 1024, 1466), (1024, 331, 1059, 1466), (1059, 349, 1060, 1466), (1060, 350, 1061, 1466), (1063, 333, 1026, 1467), (1026, 332, 1061, 1467), (1061, 350, 1062, 1467), (1062, 351, 1063, 1467), (1065, 334, 1028, 1468), (1028, 333, 1063, 1468), (1063, 351, 1064, 1468), (1064, 352, 1065, 1468), (1067, 335, 1030, 1469), (1030, 334, 1065, 1469), (1065, 352, 1066, 1469), (1066, 353, 1067, 1469), (1069, 336, 1032, 1470), (1032, 335, 1067, 1470), (1067, 353, 1068, 1470), (1068, 354, 1069, 1470), (1071, 337, 1034, 1471), (1034, 336, 1069, 1471), (1069, 354, 1070, 1471), (1070, 355, 1071, 1471), (1073, 338, 1036, 1472), (1036, 337, 1071, 1472), (1071, 355, 1072, 1472), (1072, 356, 1073, 1472), (1075, 339, 1038, 1473), (1038, 338, 1073, 1473), (1073, 356, 1074, 1473), (1074, 357, 1075, 1473), (1077, 340, 1040, 1474), (1040, 339, 1075, 1474), (1075, 357, 1076, 1474), (1076, 358, 1077, 1474), (1079, 341, 1042, 1475), (1042, 340, 1077, 1475), (1077, 358, 1078, 1475), (1078, 359, 1079, 1475), (1044, 341, 1079, 1476), (1079, 359, 1080, 1476), (1080, 342, 1045, 1476), (1045, 325, 1044, 1476), (1083, 343, 1046, 1477), (1046, 342, 1081, 1477), (1081, 360, 1082, 1477), (1082, 361, 1083, 1477), (1085, 344, 1048, 1478), (1048, 343, 1083, 1478), (1083, 361, 1084, 1478), (1084, 362, 1085, 1478), (1087, 345, 1050, 1479), (1050, 344, 1085, 1479), (1085, 362, 1086, 1479), (1086, 363, 1087, 1479), (1089, 346, 1052, 1480), (1052, 345, 1087, 1480), (1087, 363, 1088, 1480), (1088, 364, 1089, 1480), (1055, 346, 1089, 1481), (1089, 364, 1091, 1481), (1091, 365, 1090, 1481), (1090, 347, 1055, 1481), (1093, 348, 1056, 1482), (1056, 347, 1090, 1482), (1090, 365, 1092, 1482), (1092, 366, 1093, 1482), (1095, 349, 1058, 1483), (1058, 348, 1093, 1483), (1093, 366, 1094, 1483), (1094, 367, 1095, 1483), (1097, 350, 1060, 1484), (1060, 349, 1095, 1484), (1095, 367, 1096, 1484), (1096, 368, 1097, 1484), (1099, 351, 1062, 1485), (1062, 350, 1097, 1485), (1097, 368, 1098, 1485), (1098, 369, 1099, 1485), (1101, 352, 1064, 1486), (1064, 351, 1099, 1486), (1099, 369, 1100, 1486), (1100, 370, 1101, 1486), (1103, 353, 1066, 1487), (1066, 352, 1101, 1487), (1101, 370, 1102, 1487), (1102, 371, 1103, 1487), (1105, 354, 1068, 1488), (1068, 353, 1103, 1488), (1103, 371, 1104, 1488), (1104, 372, 1105, 1488), (1107, 355, 1070, 1489), (1070, 354, 1105, 1489), (1105, 372, 1106, 1489), (1106, 373, 1107, 1489), (1109, 356, 1072, 1490), (1072, 355, 1107, 1490), (1107, 373, 1108, 1490), (1108, 374, 1109, 1490), (1111, 357, 1074, 1491), (1074, 356, 1109, 1491), (1109, 374, 1110, 1491), (1110, 375, 1111, 1491), (1113, 358, 1076, 1492), (1076, 357, 1111, 1492), (1111, 375, 1112, 1492), (1112, 376, 1113, 1492), (1115, 359, 1078, 1493), (1078, 358, 1113, 1493), (1113, 376, 1114, 1493), (1114, 377, 1115, 1493), (1080, 359, 1115, 1494), (1115, 377, 1116, 1494), (1116, 360, 1081, 1494), (1081, 342, 1080, 1494), (1134, 361, 1082, 1495), (1082, 360, 1117, 1495), (1117, 378, 1134, 1495), (1133, 362, 1084, 1496), (1084, 361, 1134, 1496), (1134, 378, 1133, 1496), (1132, 363, 1086, 1497), (1086, 362, 1133, 1497), (1133, 378, 1132, 1497), (1131, 364, 1088, 1498), (1088, 363, 1132, 1498), (1132, 378, 1131, 1498), (1091, 364, 1131, 1499), (1131, 378, 1130, 1499), (1130, 365, 1091, 1499), (1129, 366, 1092, 1500), (1092, 365, 1130, 1500), (1130, 378, 1129, 1500), (1128, 367, 1094, 1501), (1094, 366, 1129, 1501), (1129, 378, 1128, 1501), (1127, 368, 1096, 1502), (1096, 367, 1128, 1502), (1128, 378, 1127, 1502), (1126, 369, 1098, 1503), (1098, 368, 1127, 1503), (1127, 378, 1126, 1503), (1125, 370, 1100, 1504), (1100, 369, 1126, 1504), (1126, 378, 1125, 1504), (1124, 371, 1102, 1505), (1102, 370, 1125, 1505), (1125, 378, 1124, 1505), (1123, 372, 1104, 1506), (1104, 371, 1124, 1506), (1124, 378, 1123, 1506), (1122, 373, 1106, 1507), (1106, 372, 1123, 1507), (1123, 378, 1122, 1507), (1121, 374, 1108, 1508), (1108, 373, 1122, 1508), (1122, 378, 1121, 1508), (1120, 375, 1110, 1509), (1110, 374, 1121, 1509), (1121, 378, 1120, 1509), (1119, 376, 1112, 1510), (1112, 375, 1120, 1510), (1120, 378, 1119, 1510), (1118, 377, 1114, 1511), (1114, 376, 1119, 1511), (1119, 378, 1118, 1511), (1116, 377, 1118, 1512), (1118, 378, 1117, 1512), (1117, 360, 1116, 1512), (0, 379, 1513), (379, 1, 1513), (1, 380, 1513), (380, 2, 1513), (2, 381, 1513), (381, 3, 1513), (3, 382, 1513), (382, 4, 1513), (4, 383, 1513), (383, 5, 1513), (5, 384, 1513), (384, 6, 1513), (6, 385, 1513), (385, 7, 1513), (7, 386, 1513), (386, 8, 1513), (8, 387, 1513), (387, 9, 1513), (9, 388, 1513), (388, 10, 1513), (10, 389, 1513), (389, 11, 1513), (11, 390, 1513), (390, 12, 1513), (12, 391, 1513), (391, 13, 1513), (13, 392, 1513), (392, 14, 1513), (14, 393, 1513), (393, 15, 1513), (15, 394, 1513), (394, 16, 1513), (16, 395, 1513), (395, 17, 1513), (396, 0, 1513), (17, 396, 1513)])
me_circle.polygons.foreach_set('use_smooth', [True] * 1530)
me_circle.use_remesh_preserve_volume = False
me_circle.use_remesh_preserve_attributes = False
me_circle.use_mirror_vertex_groups = False
me_circle.update()

# ---- objects
ob_circle = bpy.data.objects.new('Circle', me_circle)

# ---- transforms, parenting, visibility, modifiers, constraints
ob_circle.location = (0.0, 1.192e-07, 3.968)
ob_circle.lock_rotations_4d = False
ob_circle.empty_display_type = 'ARROWS'
ob_circle.lineart.crease_threshold = 0.0

# ---- collection membership
col_collection_1.objects.link(ob_circle)

# ---- scene / render settings (as saved in the file)
scene.frame_start = 1; scene.frame_end = 250; scene.frame_set(1)
scene.render.engine = 'BLENDER_EEVEE_NEXT'
scene.render.image_settings.file_format = 'JPEG'
scene.render.image_settings.color_mode = 'RGB'
scene.render.image_settings.compression = 90
scene.render.resolution_x = 800
scene.render.resolution_y = 600
scene.render.pixel_aspect_x = 100.0
scene.render.pixel_aspect_y = 100.0
scene.render.fps = 25
scene.render.dither_intensity = 0.0
scene.render.use_compositing = False
scene.render.use_sequencer = False
scene.render.bake_margin = 2
scene.render.bake_bias = 0.0
scene.render.use_stamp_time = False
scene.render.use_stamp_date = False
scene.render.use_stamp_frame = False
scene.render.use_stamp_camera = False
scene.render.use_stamp_scene = False
scene.render.use_stamp_filename = False
scene.render.use_stamp_render_time = False
scene.render.stamp_font_size = 0
scene.cycles.use_denoising = False
scene.cycles.samples = 10
scene.cycles.sampling_pattern = 'TABULATED_SOBOL'
scene.cycles.light_sampling_threshold = 0.0
scene.cycles.use_adaptive_sampling = False
scene.cycles.use_light_tree = False
scene.cycles.blur_glossy = 0.0
scene.cycles.volume_bounces = 1
scene.cycles.pixel_filter_type = 'GAUSSIAN'
scene.cycles.sample_clamp_indirect = 0.0
scene.view_settings.view_transform = 'Raw'
bpy.context.view_layer.update()

# ---- added for rendering (the .blend has no active camera): camera
cam_auto = bpy.data.cameras.new('AutoCamera')
cam_auto.lens = 50.0
cam_auto.sensor_width = 36.0
cam_auto.clip_end = 1000.0
ob_auto_camera = bpy.data.objects.new('AutoCamera', cam_auto)
scene.collection.objects.link(ob_auto_camera)
ob_auto_camera.location = (8.35641, -10.0277, 10.6526)
ob_auto_camera.rotation_euler = (1.09748, -7.21219e-08, 0.694738)
scene.camera = ob_auto_camera
bpy.context.view_layer.update()
